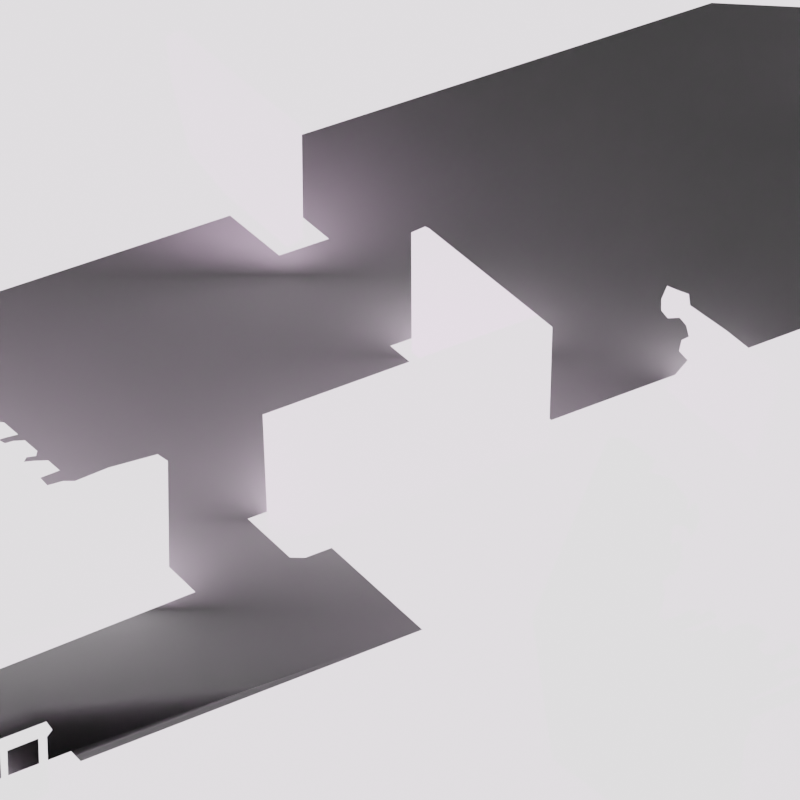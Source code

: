 # Source: scene.blend  (saved by Blender 3.6.13; exported with 4.5.12 LTS)
import bpy
from mathutils import Matrix  # noqa: F401  (used for matrix-valued properties, if any)

bpy.ops.wm.read_factory_settings(use_empty=True)
scene = bpy.context.scene
scene.name = 'Scene'

# ---- collections
col_collection = bpy.data.collections.new('Collection'); scene.collection.children.link(col_collection)

# ---- images (referenced by path relative to the original .blend; pixels are not part of the script)
import os
ASSET_DIR = os.environ.get("B2B_ASSET_DIR", "")  # directory of the original .blend (textures are referenced by path, not embedded)
HERE = os.path.dirname(os.path.abspath(__file__))  # packed textures are extracted next to this script under _unpacked/

def load_image(name, relpath, width, height, colorspace="sRGB"):
    """Load a texture the original file referenced (path relative to the .blend, or extracted next to this script)."""
    p = next((c for c in (os.path.join(HERE, relpath), os.path.join(ASSET_DIR, relpath)) if relpath and os.path.exists(c)), "")
    if p:
        img = bpy.data.images.load(p, check_existing=True)
        img.name = name
    else:  # same state as the original file: an image datablock whose file is absent (Cycles renders it pink)
        img = bpy.data.images.new(name, width, height)
        img.source = "FILE"
        img.filepath = "//" + (relpath or name)
    img.colorspace_settings.name = colorspace
    return img
img_background_jpg = load_image('Background.jpg', 'background.jpg', 1024, 1024, 'sRGB')
img_background_jpg_001 = load_image('Background.jpg.001', 'aliyah/samples/prerendered/assets/rooms/sample00/source/Background.jpg', 1024, 1024, 'Non-Color')

# ---- materials (node trees are filled in below, after node groups)
mat_material_001 = bpy.data.materials.new('Material.001')
mat_material_001.surface_render_method = 'BLENDED'
mat_material_001.blend_method = 'BLEND'
mat_material_001.use_transparent_shadow = False
mat_material_001.roughness = 0.69
mat_material_001.specular_intensity = 0.0

# ---- material node trees
mat_material_001.use_nodes = True; mat_material_001.node_tree.nodes.clear()
_N = mat_material_001.node_tree.nodes; _L = mat_material_001.node_tree.links
n0 = _N.new('ShaderNodeBsdfPrincipled'); n0.name = 'Principled BSDF'; n0.location = (10, 300)
n0.distribution = 'GGX'
n0.subsurface_method = 'RANDOM_WALK_SKIN'
n0.inputs[2].default_value = 0.69
n0.inputs[3].default_value = 1.45
n0.inputs[13].default_value = 0.0
n0.inputs[27].default_value = (0.8, 0.8, 0.8, 1.0)
n0.inputs[28].default_value = 2.0
n1 = _N.new('ShaderNodeOutputMaterial'); n1.name = 'Material Output'; n1.location = (300, 300)
n2 = _N.new('ShaderNodeNormalMap'); n2.name = 'Carte de normale'; n2.location = (-300, -300)
n2.label = 'Normal/Map'
n3 = _N.new('ShaderNodeTexImage'); n3.name = 'Texture image'; n3.location = (-300, 600)
n3.image = img_background_jpg
n4 = _N.new('ShaderNodeTexImage'); n4.name = 'Texture image.001'; n4.location = (-300, 0)
n4.image = img_background_jpg_001
_L.new(n0.outputs[0], n1.inputs[0])
_L.new(n2.outputs[0], n0.inputs[5])
_L.new(n3.outputs[0], n0.inputs[0])
_L.new(n4.outputs[1], n0.inputs[4])
n1.is_active_output = True

# ---- world
world_world = bpy.data.worlds.new('World'); scene.world = world_world
world_world.use_nodes = True; world_world.node_tree.nodes.clear()
_N = world_world.node_tree.nodes; _L = world_world.node_tree.links
n0 = _N.new('ShaderNodeOutputWorld'); n0.name = 'World Output'; n0.location = (300, 300)
n1 = _N.new('ShaderNodeBackground'); n1.name = 'Background'; n1.location = (10, 300)
n1.inputs[0].default_value = (0.05088, 0.05088, 0.05088, 1.0)
_L.new(n1.outputs[0], n0.inputs[0])
n0.is_active_output = True
world_world.color = (0.05088, 0.05088, 0.05088)
world_world.use_sun_shadow = False
world_world.sun_shadow_jitter_overblur = 0.0

# ---- cameras
cam_camera = bpy.data.cameras.new('Camera')
cam_camera.clip_end = 100.0
cam_camera.lens = 205.7
cam_camera.ortho_scale = 7.314
cam_camera.lens_unit = 'FOV'

# ---- meshes
me_plane_012 = bpy.data.meshes.new('Plane.012')
me_plane_012.from_pydata([(0.8643, -0.2367, -2.154e-07), (0.8135, -0.1976, -2.936e-08), (0.8135, -0.1897, -3.971e-07), (0.7646, -0.1519, -2.47e-07), (0.7516, -0.1532, -2.996e-07), (0.717, -0.1246, -5.411e-08), (0.6773, -0.1278, -1.066e-07), (0.8656, -0.2431, 4.213e-07), (0.8565, -0.2486, 2.084e-07), (0.857, -0.2731, -3.392e-08), (0.8502, -0.2791, -3.748e-07), (0.8515, -0.2923, -6.553e-07), (0.8611, -0.2977, 2.075e-07), (0.8625, -0.3091, 4.813e-08), (0.8552, -0.315, 3.39e-08), (0.8411, -0.3173, 2.031e-07), (0.8288, -0.3091, 1.01e-07), (0.8224, -0.2923, -2.487e-07), (0.8042, -0.2968, -5.708e-07), (0.7965, -0.2986, 3.916e-07), (0.6394, -0.09879, -4.554e-07), (0.6383, -0.1594, -2.272e-07), (0.628, -0.1636, -8.192e-08), (0.6188, -0.1587, -2.163e-07), (0.6293, -0.1504, -5.422e-08), (0.6393, -0.1478, -6.79e-08), (0.6306, -0.1421, -2.877e-07), (0.6319, -0.1308, -2.187e-07), (0.6242, -0.1356, -3.024e-07), (0.6171, -0.1449, -4.712e-07), (0.6114, -0.1531, 3.501e-08), (0.6045, -0.1449, 1.441e-07), (0.6094, -0.1356, -1.036e-07), (0.6155, -0.126, 2.194e-09), (0.6251, -0.1221, -1.726e-07), (0.6354, -0.1182, 1.586e-07), (0.6441, -0.1163, 7.832e-08), (0.6428, -0.1128, -8.986e-07), (0.6341, -0.1057, -4.759e-07), (0.6351, -0.1002, -1.209e-06), (0.757, -0.2668, 2.995e-07), (0.6566, -0.1504, -3.44e-07), (0.6817, -0.1584, -3.071e-07), (0.7161, -0.1881, -3.836e-07), (0.7563, -0.2224, 2.013e-07), (0.6869, -0.3313, 0.1162), (0.6913, -0.2572, 0.1162), (0.6133, -0.1593, 0.1162), (0.5401, -0.1011, 0.1162), (0.527, -0.1273, 0.1162), (0.5188, -0.1297, 0.1162), (0.5183, -0.135, 0.1162), (0.529, -0.1443, 0.1162), (0.5227, -0.1476, 0.1162), (0.5101, -0.1525, 0.1162), (0.4999, -0.1612, 0.1162), (0.4926, -0.1738, 0.1162), (0.4926, -0.1811, 0.1162), (0.4994, -0.1859, 0.1162), (0.5062, -0.185, 0.1162), (0.5086, -0.1806, 0.1162), (0.5072, -0.1724, 0.1162), (0.5111, -0.1651, 0.1162), (0.5174, -0.1627, 0.1162), (0.5183, -0.1728, 0.1162), (0.5188, -0.1806, 0.1162), (0.5062, -0.1888, 0.1162), (0.5018, -0.1971, 0.1162), (0.4994, -0.2077, 0.1162), (0.5033, -0.215, 0.1162), (0.5106, -0.216, 0.1162), (0.5169, -0.2092, 0.1162), (0.5144, -0.2, 0.1162), (0.5193, -0.1937, 0.1162), (0.5232, -0.1995, 0.1162), (0.5241, -0.215, 0.1162), (0.6826, -0.2107, 0.1162), (0.6946, -0.252, 0.1162), (0.6951, -0.2307, 0.1162), (0.6767, -0.3363, 0.1162), (0.2572, -0.05939, 0.2979), (0.3402, -0.4525, 0.2979), (0.3418, -0.3773, 0.2979), (0.2099, -0.03824, 0.2979), (0.2267, -0.0374, 0.2979), (0.1339, -0.2178, 0.2979), (0.154, -0.3582, 0.2979), (0.3018, -0.4685, 0.2979), (0.3474, -0.337, 0.2979), (0.3526, -0.3327, 0.2979), (0.3525, -0.318, 0.2979), (0.4219, -0.2909, 0.2979), (0.4187, -0.2848, 0.2979), (0.4244, -0.2801, 0.2979), (0.4259, -0.2759, 0.2979), (0.4219, -0.2731, 0.2979), (0.4138, -0.2767, 0.2979), (0.3545, -0.3013, 0.2979), (0.351, -0.2984, 0.2979), (0.383, -0.2847, 0.2979), (0.3825, -0.282, 0.2979), (0.4068, -0.2748, 0.2979), (0.401, -0.2677, 0.2979), (0.3918, -0.2685, 0.2979), (0.3823, -0.2723, 0.2979), (0.3752, -0.2644, 0.2979), (0.3926, -0.2572, 0.2979), (0.3996, -0.2516, 0.2979), (0.3982, -0.2445, 0.2979), (0.3892, -0.2426, 0.2979), (0.3864, -0.249, 0.2979), (0.3746, -0.2549, 0.2979), (0.3674, -0.2546, 0.2979), (0.3582, -0.2469, 0.2979), (0.3613, -0.2429, 0.2979), (0.3671, -0.2401, 0.2979), (0.3684, -0.233, 0.2979), (0.3585, -0.2253, 0.2979), (0.3489, -0.2228, 0.2979), (0.3385, -0.2253, 0.2979), (0.3314, -0.2299, 0.2979), (0.3249, -0.2336, 0.2979), (0.3227, -0.2287, 0.2979), (0.3156, -0.2241, 0.2979), (0.2959, -0.2315, 0.2979), (0.2845, -0.2302, 0.2979), (0.319, -0.2173, 0.2979), (0.3129, -0.2093, 0.2979), (0.3011, -0.2157, 0.2979), (0.2968, -0.2083, 0.2979), (0.2663, -0.2207, 0.2979), (0.2604, -0.2163, 0.2979), (0.2654, -0.2012, 0.2979), (0.2669, -0.1936, 0.2979), (0.2638, -0.1821, 0.2979), (0.2715, -0.1742, 0.2979), (0.276, -0.1753, 0.2979), (0.2817, -0.1654, 0.2979), (0.282, -0.16, 0.2979), (0.2851, -0.158, 0.2979), (0.2818, -0.1548, 0.2979), (0.2847, -0.149, 0.2979), (0.2828, -0.142, 0.2979), (0.2788, -0.141, 0.2979), (0.2725, -0.1445, 0.2979), (0.2738, -0.1284, 0.2979), (0.2772, -0.1243, 0.2979), (0.2835, -0.1262, 0.2979), (0.2879, -0.1262, 0.2979), (0.2923, -0.1369, 0.2979), (0.2977, -0.1303, 0.2979), (0.3015, -0.1202, 0.2979), (0.3002, -0.1058, 0.2979), (0.2971, -0.1014, 0.2979), (0.293, -0.1051, 0.2979), (0.2898, -0.1108, 0.2979), (0.2879, -0.1073, 0.2979), (0.2905, -0.1004, 0.2979), (0.2744, -0.07902, 0.2979), (0.2518, -0.07273, 0.2979), (0.7803, 0.528, -0.9116), (0.806, 0.529, -0.9116), (0.9189, 0.4509, -0.9116), (0.874, 0.1838, -0.9116), (0.84, 0.1857, -0.9116), (0.8529, 0.3142, -0.9116), (0.7712, 0.3711, -0.9116), (0.7803, 0.5078, -0.9116), (-0.2512, 0.2973, -0.6399), (-0.2746, 0.3892, -0.6399), (-0.2618, 0.446, -0.6399), (-0.2804, 0.4385, -0.6399), (-0.1165, 0.3282, -0.6399), (-0.1147, 0.1946, -0.6399), (-0.1338, 0.1836, -0.6399), (-0.2068, 0.2465, -0.6399), (-0.3823, -0.3701, 0.3854), (-0.3519, -0.3587, 0.3854), (-0.4823, -0.4744, 0.3854), (-0.3528, -0.3321, 0.3854), (-0.426, -0.4023, 0.3854), (-0.4203, -0.3847, 0.3854), (-0.4282, -0.3677, 0.3854), (-0.5914, -0.5533, 0.3854), (-0.4466, -0.4997, 0.3854), (-0.4011, -0.4219, 0.3854), (-0.4761, -0.4673, 0.3854), (-0.3832, -0.3441, 0.3854), (-0.5082, -0.453, 0.3854), (-0.3443, -0.3303, 0.3854), (-0.339, -0.3234, 0.3854), (-0.345, -0.3153, 0.3854), (-0.3421, -0.3846, 0.3854), (-0.4322, -0.3485, 0.3854), (-0.389, -0.3726, 0.3854), (-0.3905, -0.346, 0.3854), (-0.4203, -0.3578, 0.3854), (-0.451, -0.3973, 0.3854), (-0.4487, -0.4318, 0.3854), (-0.4556, -0.4365, 0.3854), (-0.4573, -0.4087, 0.3854), (-0.4764, -0.4339, 0.3854), (-0.4851, -0.4455, 0.3854), (-0.4993, -0.464, 0.3854), (-0.4996, -0.4942, 0.3854), (-0.508, -0.4961, 0.3854), (-0.5089, -0.4712, 0.3854), (-0.5414, -0.4821, 0.3854), (-0.5401, -0.5092, 0.3854), (-0.5486, -0.5105, 0.3854), (-0.5514, -0.4862, 0.3854), (-0.5816, -0.4961, 0.3854), (-0.5803, -0.5241, 0.3854), (-0.5962, -0.4879, 0.3854), (-0.5915, -0.553, 0.3854), (-0.4986, -0.4403, 0.3854), (-0.5262, -0.4609, 0.3854), (-0.5076, -0.4537, 0.3854), (-0.5915, -0.4957, 0.3854), (-0.5891, -0.5289, 0.3854), (-0.3654, -0.07601, -0.06691), (-0.3129, -0.07298, -0.06691), (-0.5863, 0.2041, -0.06691), (-0.5524, 0.08523, -0.06691), (-0.378, -0.06514, -0.06691), (-0.3491, -0.08744, -0.06691), (-1.013, -0.1186, -0.06691), (-0.2598, -0.05851, -0.06691), (-1.013, 0.05635, -0.06691), (-0.2488, -0.0657, -0.06691), (-0.2471, -0.2027, -0.06691), (-0.3617, -0.08744, -0.06691), (-0.3789, -0.09213, -0.06691), (-0.3864, -0.08402, -0.06691), (-0.3897, -0.05502, -0.06691), (-0.4725, -0.2777, -0.06691), (-0.5717, -0.3215, -0.06691), (-0.4104, -0.0372, -0.06691), (-0.403, -0.04354, -0.06691), (-0.391, -0.06043, -0.06691), (-0.4013, -0.06191, -0.06691), (-0.4043, -0.06672, -0.06691), (-0.3928, -0.06561, -0.06691), (-0.4347, -0.01626, -0.06691), (-0.4255, -0.0242, -0.06691), (-0.4246, -0.04081, -0.06691), (-0.4317, -0.04303, -0.06691), (-0.4246, -0.04673, -0.06691), (-0.4157, -0.04414, -0.06691), (-0.4791, 0.02202, -0.06691), (-0.4725, 0.01639, -0.06691), (-0.4365, -0.02342, -0.06691), (-0.4435, -0.02527, -0.06691), (-0.4483, -0.02712, -0.06691), (-0.4491, -0.02231, -0.06691), (-0.4405, -0.01824, -0.06691), (-0.4565, 0.002583, -0.06691), (-0.4496, -0.00337, -0.06691), (-0.4913, 0.01727, -0.06691), (-0.4856, 0.01463, -0.06691), (-0.5018, 0.04163, -0.06691), (-0.4955, 0.0362, -0.06691), (-0.4644, 0.0009921, -0.06691), (-0.469, -0.00317, -0.06691), (-0.4633, -0.003928, -0.06691), (-0.4561, -0.003552, -0.06691), (-0.507, 0.03639, -0.06691), (0.0232, 0.04643, -0.2101), (0.167, -0.05291, -0.2101), (0.1712, 0.08108, -0.2101), (0.1551, 0.09392, -0.2101), (-0.144, -0.1663, -0.2101), (-0.1389, -0.1641, -0.2101), (-0.1508, -0.01621, -0.2101), (0.02448, 0.04899, -0.4888), (0.03117, 0.2033, -0.4888), (0.03561, 0.2014, -0.4888), (0.1637, 0.0991, -0.4888), (0.01504, 0.1963, -0.4888), (0.01551, 0.05647, -0.4888), (0.4248, 0.04611, -0.4403), (0.3814, 0.08035, -0.4403), (0.3388, 0.11, -0.4403), (0.3373, 0.123, -0.4403), (0.3266, 0.1268, -0.4403), (0.3121, 0.1326, -0.4403), (0.3099, 0.1275, -0.4403), (0.3053, 0.1169, -0.4403), (0.3053, 0.1039, -0.4403), (0.3129, 0.09481, -0.4403), (0.3266, 0.09557, -0.4403), (0.3342, 0.08644, -0.4403), (0.3373, 0.0735, -0.4403), (0.3289, 0.06969, -0.4403), (0.3259, 0.05676, -0.4403), (0.3358, 0.0461, -0.4403), (0.3091, 0.0149, -0.4403), (0.335, -0.008682, -0.4403), (0.4472, 0.02862, -0.4403), (0.4134, -0.06993, -0.4403), (-1.402, -0.9089, -1.95), (1.402, -0.9089, -1.95), (-1.402, 0.9001, -1.95), (1.402, 0.9001, -1.95)], [], [(28, 27, 34), (64, 52, 63), (125, 130, 86), (165, 163, 162), (170, 171, 169), (195, 187, 191), (215, 200, 197), (177, 176, 192), (181, 180, 185), (186, 201, 202), (206, 205, 204), (210, 208, 207), (209, 212, 183), (264, 263, 254), (267, 273, 272), (276, 279, 277), (290, 291, 282), (300, 303, 302), (300, 301, 303), (228, 226, 223), (226, 236, 223), (223, 236, 266), (235, 230, 232), (230, 229, 221), (225, 230, 221), (236, 235, 253), (266, 236, 258), (223, 222, 228), (266, 260, 223), (249, 261, 258), (261, 266, 258), (230, 225, 232), (229, 227, 221), (225, 231, 232), (233, 220, 224), (233, 224, 242), (233, 242, 241), (232, 233, 235), (233, 241, 235), (240, 239, 234), (240, 234, 238), (238, 248, 240), (248, 247, 241), (240, 248, 241), (241, 247, 246), (241, 246, 235), (245, 237, 244), (246, 245, 244), (244, 251, 246), (251, 252, 246), (252, 253, 246), (258, 236, 263), (263, 236, 253), (259, 258, 263), (256, 250, 262), (250, 259, 263), (262, 250, 263), (235, 246, 253), (253, 254, 263), (257, 265, 254), (265, 264, 254), (243, 257, 255), (255, 257, 254), (169, 168, 172), (168, 175, 172), (175, 174, 173), (173, 172, 175), (172, 170, 169), (273, 271, 272), (272, 268, 267), (268, 269, 267), (269, 270, 267), (276, 275, 278), (278, 279, 276), (279, 274, 277), (161, 160, 167), (167, 166, 162), (166, 165, 162), (165, 164, 163), (162, 161, 167), (295, 296, 297), (297, 299, 280), (299, 298, 280), (280, 281, 295), (281, 282, 291), (292, 281, 291), (293, 294, 292), (294, 295, 292), (295, 297, 280), (282, 283, 284), (292, 295, 281), (282, 284, 290), (284, 285, 286), (284, 286, 287), (290, 287, 288), (284, 287, 290), (288, 289, 290), (86, 87, 82), (87, 81, 82), (83, 85, 159), (85, 86, 131), (159, 85, 144), (80, 84, 159), (84, 83, 159), (157, 158, 156), (158, 159, 146), (156, 158, 146), (86, 82, 88), (88, 89, 90), (90, 91, 97), (91, 92, 97), (92, 93, 96), (93, 94, 95), (96, 93, 95), (96, 97, 92), (86, 88, 125), (88, 90, 98), (125, 88, 98), (159, 144, 145), (153, 154, 152), (154, 155, 152), (155, 156, 146), (98, 99, 100), (90, 97, 98), (150, 151, 148), (151, 152, 155), (148, 151, 155), (148, 149, 150), (146, 147, 155), (147, 148, 155), (100, 101, 103), (101, 102, 103), (98, 100, 105), (105, 100, 104), (145, 146, 159), (104, 100, 103), (105, 106, 111), (106, 107, 110), (106, 110, 111), (107, 108, 110), (98, 105, 112), (144, 85, 134), (142, 143, 141), (143, 144, 141), (134, 85, 131), (98, 112, 113), (108, 109, 110), (140, 141, 144), (138, 139, 140), (136, 137, 135), (137, 138, 135), (135, 138, 144), (138, 140, 144), (132, 133, 134), (134, 135, 144), (105, 111, 112), (131, 132, 134), (128, 129, 125), (129, 130, 125), (126, 127, 128), (125, 126, 128), (122, 123, 121), (123, 124, 121), (118, 119, 113), (119, 120, 113), (120, 121, 113), (116, 117, 114), (117, 118, 114), (114, 118, 113), (114, 115, 116), (98, 113, 121), (98, 121, 124), (98, 124, 125), (130, 131, 86), (74, 75, 47), (75, 79, 46), (79, 45, 46), (46, 77, 78), (78, 76, 46), (76, 47, 75), (46, 76, 75), (47, 48, 52), (48, 49, 52), (49, 50, 51), (49, 51, 52), (74, 47, 65), (73, 74, 65), (70, 71, 68), (71, 72, 68), (69, 70, 68), (66, 67, 72), (67, 68, 72), (65, 66, 73), (73, 66, 72), (47, 52, 65), (53, 54, 63), (54, 55, 62), (52, 53, 63), (65, 52, 64), (54, 62, 63), (55, 56, 61), (62, 55, 61), (56, 57, 61), (57, 58, 61), (58, 59, 60), (58, 60, 61), (40, 19, 18), (17, 16, 11), (16, 15, 11), (40, 18, 17), (42, 43, 5), (43, 44, 4), (4, 44, 3), (44, 40, 1), (40, 17, 1), (15, 14, 11), (14, 13, 12), (14, 12, 11), (17, 11, 10), (10, 9, 8), (17, 10, 8), (17, 8, 1), (8, 7, 0), (22, 21, 24), (21, 41, 25), (24, 21, 25), (44, 1, 2), (8, 0, 1), (23, 22, 24), (41, 42, 6), (43, 4, 5), (2, 3, 44), (5, 6, 42), (6, 20, 37), (20, 39, 38), (37, 20, 38), (26, 25, 27), (25, 41, 36), (27, 25, 36), (41, 6, 36), (6, 37, 36), (36, 35, 27), (35, 34, 27), (34, 33, 28), (33, 32, 28), (32, 31, 29), (31, 30, 29), (32, 29, 28), (191, 193, 195), (193, 196, 195), (195, 194, 176), (189, 190, 191), (179, 189, 191), (195, 176, 187), (187, 179, 191), (196, 193, 182), (193, 215, 197), (182, 193, 197), (215, 201, 200), (200, 199, 198), (200, 198, 197), (192, 189, 177), (189, 179, 177), (181, 196, 182), (180, 198, 185), (181, 182, 180), (176, 194, 185), (194, 181, 185), (185, 192, 176), (201, 215, 202), (215, 188, 217), (217, 203, 202), (215, 217, 202), (178, 186, 202), (204, 203, 206), (203, 217, 206), (217, 216, 206), (216, 207, 206), (207, 216, 210), (216, 213, 210), (213, 211, 210), (210, 209, 208), (219, 214, 212), (214, 183, 212), (184, 185, 198), (198, 199, 184), (199, 186, 184), (183, 184, 208), (208, 184, 205), (211, 213, 218), (184, 186, 178), (204, 205, 184), (184, 178, 204), (211, 218, 212), (218, 219, 212), (208, 209, 183)])
me_plane_012.polygons.foreach_set('use_smooth', [True] * 296)
_uv = me_plane_012.uv_layers.new(name='UVMap')
_uv.uv.foreach_set('vector', [0.812, 0.3974, 0.8159, 0.4011, 0.8125, 0.4078, 0.7654, 0.3653, 0.7708, 0.388, 0.7649, 0.3734, 0.6508, 0.3133, 0.6411, 0.3212, 0.5816, 0.2082, 0.8603, 0.7081, 0.8692, 0.6228, 0.8882, 0.7976, 0.3843, 0.8079, 0.376, 0.8028, 0.3786, 0.769, 0.2873, 0.2104, 0.2913, 0.212, 0.3121, 0.2364, 0.2285, 0.1309, 0.2509, 0.1576, 0.2544, 0.1672, 0.3084, 0.1997, 0.2918, 0.1901, 0.3137, 0.1779, 0.2711, 0.1778, 0.268, 0.163, 0.2816, 0.1464, 0.2407, 0.1081, 0.2405, 0.1362, 0.2358, 0.1265, 0.2229, 0.1048, 0.2233, 0.08379, 0.2279, 0.08536, 0.1997, 0.09218, 0.2059, 0.07274, 0.2051, 0.09561, 0.2012, 0.07159, 0.184, 0.06016, 0.1779, 0.03552, 0.2713, 0.4994, 0.2685, 0.5, 0.2784, 0.4854, 0.5111, 0.537, 0.4276, 0.4904, 0.4333, 0.3803, 0.5162, 0.6445, 0.5071, 0.5423, 0.5745, 0.5723, 0.6493, 0.5701, 0.6528, 0.5636, 0.6548, 0.5803, 9.998e-05, 0.0001001, 0.9999, 0.9999, 9.998e-05, 0.9999, 9.998e-05, 0.0001001, 0.9999, 9.998e-05, 0.9999, 0.9999, 9.998e-05, 0.5455, 9.998e-05, 0.4117, 0.2273, 0.5676, 9.998e-05, 0.4117, 0.2178, 0.2566, 0.2273, 0.5676, 0.2273, 0.5676, 0.2178, 0.2566, 0.2497, 0.5303, 0.2668, 0.29, 0.378, 0.3474, 0.313, 0.432, 0.378, 0.3474, 0.3772, 0.4522, 0.3456, 0.4466, 0.3277, 0.4356, 0.378, 0.3474, 0.3456, 0.4466, 0.2178, 0.2566, 0.2668, 0.29, 0.2787, 0.4817, 0.2497, 0.5303, 0.2178, 0.2566, 0.2575, 0.5156, 0.2273, 0.5676, 0.2106, 0.6585, 9.998e-05, 0.5455, 0.2497, 0.5303, 0.2523, 0.5343, 0.2273, 0.5676, 0.2635, 0.5193, 0.2554, 0.5301, 0.2575, 0.5156, 0.2554, 0.5301, 0.2497, 0.5303, 0.2575, 0.5156, 0.378, 0.3474, 0.3277, 0.4356, 0.313, 0.432, 0.3772, 0.4522, 0.3717, 0.4577, 0.3456, 0.4466, 0.3277, 0.4356, 0.3215, 0.4356, 0.313, 0.432, 0.3093, 0.4382, 0.3197, 0.4443, 0.3134, 0.4526, 0.3093, 0.4382, 0.3134, 0.4526, 0.3061, 0.4523, 0.3093, 0.4382, 0.3061, 0.4523, 0.3005, 0.4514, 0.313, 0.432, 0.3093, 0.4382, 0.2668, 0.29, 0.3093, 0.4382, 0.3005, 0.4514, 0.2668, 0.29, 0.3019, 0.4551, 0.307, 0.4562, 0.3076, 0.4603, 0.3019, 0.4551, 0.3076, 0.4603, 0.3011, 0.4691, 0.3011, 0.4691, 0.2948, 0.4687, 0.3019, 0.4551, 0.2948, 0.4687, 0.2904, 0.4667, 0.3005, 0.4514, 0.3019, 0.4551, 0.2948, 0.4687, 0.3005, 0.4514, 0.3005, 0.4514, 0.2904, 0.4667, 0.2869, 0.4695, 0.3005, 0.4514, 0.2869, 0.4695, 0.2668, 0.29, 0.2904, 0.4712, 0.2974, 0.474, 0.29, 0.4839, 0.2869, 0.4695, 0.2904, 0.4712, 0.29, 0.4839, 0.29, 0.4839, 0.2846, 0.4845, 0.2869, 0.4695, 0.2846, 0.4845, 0.2811, 0.4831, 0.2869, 0.4695, 0.2811, 0.4831, 0.2787, 0.4817, 0.2869, 0.4695, 0.2575, 0.5156, 0.2178, 0.2566, 0.2685, 0.5, 0.2685, 0.5, 0.2178, 0.2566, 0.2787, 0.4817, 0.2603, 0.5136, 0.2575, 0.5156, 0.2685, 0.5, 0.2747, 0.5044, 0.2668, 0.515, 0.2708, 0.5032, 0.2668, 0.515, 0.2603, 0.5136, 0.2685, 0.5, 0.2708, 0.5032, 0.2668, 0.515, 0.2685, 0.5, 0.2668, 0.29, 0.2869, 0.4695, 0.2787, 0.4817, 0.2787, 0.4817, 0.2784, 0.4854, 0.2685, 0.5, 0.2781, 0.4999, 0.2749, 0.4997, 0.2784, 0.4854, 0.2749, 0.4997, 0.2713, 0.4994, 0.2784, 0.4854, 0.2855, 0.49, 0.2781, 0.4999, 0.2826, 0.4885, 0.2826, 0.4885, 0.2781, 0.4999, 0.2784, 0.4854, 0.3786, 0.769, 0.389, 0.7061, 0.4485, 0.7273, 0.389, 0.7061, 0.4086, 0.6713, 0.4485, 0.7273, 0.4086, 0.6713, 0.4409, 0.6282, 0.4493, 0.6358, 0.4493, 0.6358, 0.4485, 0.7273, 0.4086, 0.6713, 0.4485, 0.7273, 0.3843, 0.8079, 0.3786, 0.769, 0.4276, 0.4904, 0.4308, 0.3787, 0.4333, 0.3803, 0.4333, 0.3803, 0.5802, 0.4631, 0.5111, 0.537, 0.5802, 0.4631, 0.5822, 0.5628, 0.5111, 0.537, 0.5822, 0.5628, 0.5745, 0.5723, 0.5111, 0.537, 0.5162, 0.6445, 0.5142, 0.6458, 0.5068, 0.6408, 0.5068, 0.6408, 0.5071, 0.5423, 0.5162, 0.6445, 0.5071, 0.5423, 0.5111, 0.537, 0.5745, 0.5723, 0.8405, 0.8487, 0.8296, 0.8481, 0.8297, 0.8349, 0.8297, 0.8349, 0.8258, 0.7453, 0.8882, 0.7976, 0.8258, 0.7453, 0.8603, 0.7081, 0.8882, 0.7976, 0.8603, 0.7081, 0.8549, 0.624, 0.8692, 0.6228, 0.8882, 0.7976, 0.8405, 0.8487, 0.8297, 0.8349, 0.6535, 0.5351, 0.6413, 0.513, 0.6531, 0.4963, 0.6531, 0.4963, 0.689, 0.4529, 0.6941, 0.5351, 0.689, 0.4529, 0.7044, 0.5227, 0.6941, 0.5351, 0.6941, 0.5351, 0.6743, 0.5593, 0.6535, 0.5351, 0.6743, 0.5593, 0.6548, 0.5803, 0.6528, 0.5636, 0.6541, 0.5545, 0.6743, 0.5593, 0.6528, 0.5636, 0.6503, 0.5518, 0.6489, 0.5426, 0.6541, 0.5545, 0.6489, 0.5426, 0.6535, 0.5351, 0.6541, 0.5545, 0.6535, 0.5351, 0.6531, 0.4963, 0.6941, 0.5351, 0.6548, 0.5803, 0.6541, 0.5895, 0.6493, 0.5922, 0.6541, 0.5545, 0.6535, 0.5351, 0.6743, 0.5593, 0.6548, 0.5803, 0.6493, 0.5922, 0.6493, 0.5701, 0.6493, 0.5922, 0.6426, 0.5963, 0.6416, 0.5927, 0.6493, 0.5922, 0.6416, 0.5927, 0.6395, 0.5852, 0.6493, 0.5701, 0.6395, 0.5852, 0.6395, 0.576, 0.6493, 0.5922, 0.6395, 0.5852, 0.6493, 0.5701, 0.6395, 0.576, 0.643, 0.5696, 0.6493, 0.5701, 0.5816, 0.2082, 0.66, 0.1177, 0.6812, 0.1925, 0.66, 0.1177, 0.6803, 0.1308, 0.6812, 0.1925, 0.6113, 0.471, 0.571, 0.3235, 0.6334, 0.4427, 0.571, 0.3235, 0.5816, 0.2082, 0.638, 0.3247, 0.6334, 0.4427, 0.571, 0.3235, 0.6445, 0.3838, 0.6363, 0.4537, 0.6201, 0.4717, 0.6334, 0.4427, 0.6201, 0.4717, 0.6113, 0.471, 0.6334, 0.4427, 0.654, 0.42, 0.6455, 0.4375, 0.6526, 0.4143, 0.6455, 0.4375, 0.6334, 0.4427, 0.647, 0.4003, 0.6526, 0.4143, 0.6455, 0.4375, 0.647, 0.4003, 0.5816, 0.2082, 0.6812, 0.1925, 0.6842, 0.2257, 0.6842, 0.2257, 0.6869, 0.2292, 0.6869, 0.2413, 0.6869, 0.2413, 0.7236, 0.2635, 0.6879, 0.2549, 0.7236, 0.2635, 0.7219, 0.2686, 0.6879, 0.2549, 0.7219, 0.2686, 0.725, 0.2724, 0.7193, 0.2752, 0.725, 0.2724, 0.7258, 0.2759, 0.7236, 0.2781, 0.7193, 0.2752, 0.725, 0.2724, 0.7236, 0.2781, 0.7193, 0.2752, 0.6879, 0.2549, 0.7219, 0.2686, 0.5816, 0.2082, 0.6842, 0.2257, 0.6508, 0.3133, 0.6842, 0.2257, 0.6869, 0.2413, 0.6861, 0.2574, 0.6508, 0.3133, 0.6842, 0.2257, 0.6861, 0.2574, 0.6334, 0.4427, 0.6445, 0.3838, 0.6451, 0.397, 0.6575, 0.4192, 0.6553, 0.4161, 0.6591, 0.4156, 0.6553, 0.4161, 0.6536, 0.4114, 0.6591, 0.4156, 0.6536, 0.4114, 0.6526, 0.4143, 0.647, 0.4003, 0.6861, 0.2574, 0.703, 0.2686, 0.7028, 0.2708, 0.6869, 0.2413, 0.6879, 0.2549, 0.6861, 0.2574, 0.6578, 0.3954, 0.6598, 0.4037, 0.6526, 0.3988, 0.6598, 0.4037, 0.6591, 0.4156, 0.6536, 0.4114, 0.6526, 0.3988, 0.6598, 0.4037, 0.6536, 0.4114, 0.6526, 0.3988, 0.655, 0.39, 0.6578, 0.3954, 0.647, 0.4003, 0.6503, 0.3988, 0.6536, 0.4114, 0.6503, 0.3988, 0.6526, 0.3988, 0.6536, 0.4114, 0.7028, 0.2708, 0.7156, 0.2768, 0.7077, 0.2819, 0.7156, 0.2768, 0.7125, 0.2826, 0.7077, 0.2819, 0.6861, 0.2574, 0.7028, 0.2708, 0.6989, 0.2853, 0.6989, 0.2853, 0.7028, 0.2708, 0.7026, 0.2788, 0.6451, 0.397, 0.647, 0.4003, 0.6334, 0.4427, 0.7026, 0.2788, 0.7028, 0.2708, 0.7077, 0.2819, 0.6989, 0.2853, 0.7081, 0.2912, 0.6986, 0.293, 0.7081, 0.2912, 0.7118, 0.2958, 0.7048, 0.2979, 0.7081, 0.2912, 0.7048, 0.2979, 0.6986, 0.293, 0.7118, 0.2958, 0.7111, 0.3016, 0.7048, 0.2979, 0.6861, 0.2574, 0.6989, 0.2853, 0.6948, 0.2933, 0.6445, 0.3838, 0.571, 0.3235, 0.6399, 0.3528, 0.6499, 0.3858, 0.6478, 0.3866, 0.6509, 0.38, 0.6478, 0.3866, 0.6445, 0.3838, 0.6509, 0.38, 0.6399, 0.3528, 0.571, 0.3235, 0.638, 0.3247, 0.6861, 0.2574, 0.6948, 0.2933, 0.6899, 0.2997, 0.7111, 0.3016, 0.7063, 0.3032, 0.7048, 0.2979, 0.6494, 0.3753, 0.6509, 0.38, 0.6445, 0.3838, 0.6495, 0.371, 0.6511, 0.3727, 0.6494, 0.3753, 0.6463, 0.3585, 0.6493, 0.3666, 0.6439, 0.3594, 0.6493, 0.3666, 0.6495, 0.371, 0.6439, 0.3594, 0.6439, 0.3594, 0.6495, 0.371, 0.6445, 0.3838, 0.6495, 0.371, 0.6494, 0.3753, 0.6445, 0.3838, 0.6407, 0.3372, 0.6415, 0.3435, 0.6399, 0.3528, 0.6399, 0.3528, 0.6439, 0.3594, 0.6445, 0.3838, 0.6989, 0.2853, 0.6986, 0.293, 0.6948, 0.2933, 0.638, 0.3247, 0.6407, 0.3372, 0.6399, 0.3528, 0.6596, 0.3252, 0.6573, 0.3313, 0.6508, 0.3133, 0.6573, 0.3313, 0.6411, 0.3212, 0.6508, 0.3133, 0.6691, 0.324, 0.6658, 0.3306, 0.6596, 0.3252, 0.6508, 0.3133, 0.6691, 0.324, 0.6596, 0.3252, 0.6711, 0.3146, 0.6673, 0.3184, 0.6722, 0.3106, 0.6673, 0.3184, 0.6568, 0.3123, 0.6722, 0.3106, 0.685, 0.3194, 0.6794, 0.3174, 0.6899, 0.2997, 0.6794, 0.3174, 0.6756, 0.3136, 0.6899, 0.2997, 0.6756, 0.3136, 0.6722, 0.3106, 0.6899, 0.2997, 0.6953, 0.3111, 0.69, 0.3174, 0.6915, 0.3029, 0.69, 0.3174, 0.685, 0.3194, 0.6915, 0.3029, 0.6915, 0.3029, 0.685, 0.3194, 0.6899, 0.2997, 0.6915, 0.3029, 0.6946, 0.3052, 0.6953, 0.3111, 0.6861, 0.2574, 0.6899, 0.2997, 0.6722, 0.3106, 0.6861, 0.2574, 0.6722, 0.3106, 0.6568, 0.3123, 0.6861, 0.2574, 0.6568, 0.3123, 0.6508, 0.3133, 0.6411, 0.3212, 0.638, 0.3247, 0.5816, 0.2082, 0.7679, 0.3442, 0.7684, 0.3319, 0.814, 0.3761, 0.7684, 0.3319, 0.8465, 0.2356, 0.854, 0.2984, 0.8465, 0.2356, 0.8517, 0.2396, 0.854, 0.2984, 0.854, 0.2984, 0.8556, 0.3025, 0.8559, 0.3194, 0.8559, 0.3194, 0.8495, 0.3353, 0.854, 0.2984, 0.8495, 0.3353, 0.814, 0.3761, 0.7684, 0.3319, 0.854, 0.2984, 0.8495, 0.3353, 0.7684, 0.3319, 0.814, 0.3761, 0.7765, 0.4222, 0.7708, 0.388, 0.7765, 0.4222, 0.7698, 0.4014, 0.7708, 0.388, 0.7698, 0.4014, 0.7656, 0.3995, 0.7654, 0.3953, 0.7698, 0.4014, 0.7654, 0.3953, 0.7708, 0.388, 0.7679, 0.3442, 0.814, 0.3761, 0.7656, 0.3592, 0.7659, 0.3488, 0.7679, 0.3442, 0.7656, 0.3592, 0.7614, 0.3311, 0.7646, 0.3365, 0.7557, 0.3376, 0.7646, 0.3365, 0.7634, 0.3438, 0.7557, 0.3376, 0.7577, 0.3319, 0.7614, 0.3311, 0.7557, 0.3376, 0.7592, 0.3526, 0.7569, 0.3461, 0.7634, 0.3438, 0.7569, 0.3461, 0.7557, 0.3376, 0.7634, 0.3438, 0.7656, 0.3592, 0.7592, 0.3526, 0.7659, 0.3488, 0.7659, 0.3488, 0.7592, 0.3526, 0.7634, 0.3438, 0.814, 0.3761, 0.7708, 0.388, 0.7656, 0.3592, 0.7676, 0.3853, 0.7612, 0.3815, 0.7649, 0.3734, 0.7612, 0.3815, 0.756, 0.3745, 0.7617, 0.3715, 0.7708, 0.388, 0.7676, 0.3853, 0.7649, 0.3734, 0.7656, 0.3592, 0.7708, 0.388, 0.7654, 0.3653, 0.7612, 0.3815, 0.7617, 0.3715, 0.7649, 0.3734, 0.756, 0.3745, 0.7522, 0.3645, 0.7597, 0.3657, 0.7617, 0.3715, 0.756, 0.3745, 0.7597, 0.3657, 0.7522, 0.3645, 0.7522, 0.3588, 0.7597, 0.3657, 0.7522, 0.3588, 0.7557, 0.3549, 0.7597, 0.3657, 0.7557, 0.3549, 0.7592, 0.3557, 0.7604, 0.3592, 0.7557, 0.3549, 0.7604, 0.3592, 0.7597, 0.3657, 0.8784, 0.2957, 0.8982, 0.2711, 0.902, 0.2725, 0.9111, 0.276, 0.9143, 0.263, 0.9257, 0.276, 0.9143, 0.263, 0.9204, 0.2566, 0.9257, 0.276, 0.8784, 0.2957, 0.902, 0.2725, 0.9111, 0.276, 0.8408, 0.3798, 0.858, 0.3568, 0.8584, 0.4059, 0.858, 0.3568, 0.8781, 0.3302, 0.8757, 0.3837, 0.8757, 0.3837, 0.8781, 0.3302, 0.8822, 0.3847, 0.8781, 0.3302, 0.8784, 0.2957, 0.9067, 0.3494, 0.8784, 0.2957, 0.9111, 0.276, 0.9067, 0.3494, 0.9204, 0.2566, 0.9275, 0.2584, 0.9257, 0.276, 0.9275, 0.2584, 0.9311, 0.263, 0.9305, 0.2718, 0.9275, 0.2584, 0.9305, 0.2718, 0.9257, 0.276, 0.9111, 0.276, 0.9257, 0.276, 0.925, 0.2863, 0.925, 0.2863, 0.9284, 0.2909, 0.9282, 0.3099, 0.9111, 0.276, 0.925, 0.2863, 0.9282, 0.3099, 0.9111, 0.276, 0.9282, 0.3099, 0.9067, 0.3494, 0.9282, 0.3099, 0.9327, 0.3141, 0.9321, 0.3191, 0.8139, 0.3757, 0.8191, 0.3789, 0.8146, 0.3859, 0.8191, 0.3789, 0.8283, 0.3859, 0.8196, 0.3879, 0.8146, 0.3859, 0.8191, 0.3789, 0.8196, 0.3879, 0.8781, 0.3302, 0.9067, 0.3494, 0.9067, 0.3555, 0.9282, 0.3099, 0.9321, 0.3191, 0.9067, 0.3494, 0.8106, 0.3809, 0.8139, 0.3757, 0.8146, 0.3859, 0.8283, 0.3859, 0.8408, 0.3798, 0.8386, 0.4034, 0.858, 0.3568, 0.8757, 0.3837, 0.8584, 0.4059, 0.9067, 0.3555, 0.8822, 0.3847, 0.8781, 0.3302, 0.8584, 0.4059, 0.8386, 0.4034, 0.8408, 0.3798, 0.8386, 0.4034, 0.8196, 0.4259, 0.8213, 0.4151, 0.8196, 0.4259, 0.8175, 0.4248, 0.817, 0.4206, 0.8213, 0.4151, 0.8196, 0.4259, 0.817, 0.4206, 0.8152, 0.3924, 0.8196, 0.3879, 0.8159, 0.4011, 0.8196, 0.3879, 0.8283, 0.3859, 0.822, 0.4123, 0.8159, 0.4011, 0.8196, 0.3879, 0.822, 0.4123, 0.8283, 0.3859, 0.8386, 0.4034, 0.822, 0.4123, 0.8386, 0.4034, 0.8213, 0.4151, 0.822, 0.4123, 0.822, 0.4123, 0.8176, 0.4108, 0.8159, 0.4011, 0.8176, 0.4108, 0.8125, 0.4078, 0.8159, 0.4011, 0.8125, 0.4078, 0.8077, 0.4049, 0.812, 0.3974, 0.8077, 0.4049, 0.8046, 0.3974, 0.812, 0.3974, 0.8046, 0.3974, 0.8022, 0.3902, 0.8085, 0.3902, 0.8022, 0.3902, 0.8069, 0.3867, 0.8085, 0.3902, 0.8046, 0.3974, 0.8085, 0.3902, 0.812, 0.3974, 0.3121, 0.2364, 0.2646, 0.2083, 0.2873, 0.2104, 0.2646, 0.2083, 0.2711, 0.2005, 0.2873, 0.2104, 0.2873, 0.2104, 0.2882, 0.188, 0.2918, 0.1901, 0.3125, 0.2237, 0.3154, 0.2295, 0.3121, 0.2364, 0.3078, 0.2222, 0.3125, 0.2237, 0.3121, 0.2364, 0.2873, 0.2104, 0.2918, 0.1901, 0.2913, 0.212, 0.2913, 0.212, 0.3078, 0.2222, 0.3121, 0.2364, 0.2711, 0.2005, 0.2646, 0.2083, 0.2668, 0.1921, 0.2646, 0.2083, 0.2285, 0.1309, 0.2544, 0.1672, 0.2668, 0.1921, 0.2646, 0.2083, 0.2544, 0.1672, 0.2285, 0.1309, 0.2405, 0.1362, 0.2509, 0.1576, 0.2509, 0.1576, 0.2518, 0.1341, 0.2556, 0.1381, 0.2509, 0.1576, 0.2556, 0.1381, 0.2544, 0.1672, 0.3137, 0.1779, 0.3125, 0.2237, 0.3084, 0.1997, 0.3125, 0.2237, 0.3078, 0.2222, 0.3084, 0.1997, 0.2711, 0.1778, 0.2711, 0.2005, 0.2668, 0.1921, 0.268, 0.163, 0.2556, 0.1381, 0.2816, 0.1464, 0.2711, 0.1778, 0.2668, 0.1921, 0.268, 0.163, 0.2918, 0.1901, 0.2882, 0.188, 0.2816, 0.1464, 0.2882, 0.188, 0.2711, 0.1778, 0.2816, 0.1464, 0.2816, 0.1464, 0.3137, 0.1779, 0.2918, 0.1901, 0.2405, 0.1362, 0.2285, 0.1309, 0.2358, 0.1265, 0.2285, 0.1309, 0.2232, 0.1202, 0.2236, 0.1195, 0.2236, 0.1195, 0.2281, 0.1109, 0.2358, 0.1265, 0.2285, 0.1309, 0.2236, 0.1195, 0.2358, 0.1265, 0.2373, 0.1021, 0.2407, 0.1081, 0.2358, 0.1265, 0.2279, 0.08536, 0.2281, 0.1109, 0.2229, 0.1048, 0.2281, 0.1109, 0.2236, 0.1195, 0.2229, 0.1048, 0.2236, 0.1195, 0.2134, 0.1135, 0.2229, 0.1048, 0.2134, 0.1135, 0.2051, 0.09561, 0.2229, 0.1048, 0.2051, 0.09561, 0.2134, 0.1135, 0.1997, 0.09218, 0.2134, 0.1135, 0.1753, 0.09074, 0.1997, 0.09218, 0.1753, 0.09074, 0.1832, 0.08379, 0.1997, 0.09218, 0.1997, 0.09218, 0.2012, 0.07159, 0.2059, 0.07274, 0.1792, 0.05607, 0.1779, 0.03575, 0.184, 0.06016, 0.1779, 0.03575, 0.1779, 0.03552, 0.184, 0.06016, 0.2568, 0.08077, 0.2816, 0.1464, 0.2556, 0.1381, 0.2556, 0.1381, 0.2518, 0.1341, 0.2568, 0.08077, 0.2518, 0.1341, 0.2407, 0.1081, 0.2568, 0.08077, 0.1779, 0.03552, 0.2568, 0.08077, 0.2059, 0.07274, 0.2059, 0.07274, 0.2568, 0.08077, 0.2233, 0.08379, 0.1832, 0.08379, 0.1753, 0.09074, 0.1779, 0.08413, 0.2568, 0.08077, 0.2407, 0.1081, 0.2373, 0.1021, 0.2279, 0.08536, 0.2233, 0.08379, 0.2568, 0.08077, 0.2568, 0.08077, 0.2373, 0.1021, 0.2279, 0.08536, 0.1832, 0.08379, 0.1779, 0.08413, 0.184, 0.06016, 0.1779, 0.08413, 0.1792, 0.05607, 0.184, 0.06016, 0.2059, 0.07274, 0.2012, 0.07159, 0.1779, 0.03552])
me_plane_012.materials.append(mat_material_001)
me_plane_012.use_remesh_fix_poles = True
me_plane_012.use_remesh_preserve_attributes = False
me_plane_012.update()
me_plane_012.normals_split_custom_set([tuple(v) for v in zip(*[iter([1.057e-05, -1.715e-05, 1.0, -1.541e-05, -1.008e-05, 1.0, -2.582e-06, -1.574e-05, 1.0, -3.894e-05, 4.58e-06, 1.0, -6.385e-06, 1.461e-06, 1.0, -2.355e-05, -2.784e-06, 1.0, 1.852e-07, -4.732e-06, 1.0, 1.097e-05, -9.348e-06, 1.0, 3.893e-07, 3.153e-07, 1.0, -4.572e-07, 9.341e-07, 1.0, 2.779e-06, 7.568e-07, 1.0, -2.577e-07, 3.871e-07, 1.0, -5.248e-06, -1.404e-06, 1.0, -7.769e-06, -1.515e-06, 1.0, -3.607e-06, -9.593e-07, 1.0, 1.362e-05, 1.811e-05, 1.0, 8.109e-05, -7.55e-05, 1.0, 1.492e-05, 1.891e-06, 1.0, -4.866e-06, 6.562e-06, 1.0, -1.394e-05, -1.218e-05, 1.0, -2.082e-05, 1.306e-05, 1.0, -6.698e-07, 4.4e-06, 1.0, 8.6e-06, -9.348e-06, 1.0, 2.205e-06, 4.451e-06, 1.0, -7.832e-05, -2.683e-05, 1.0, -4.84e-05, -1.675e-05, 1.0, 5.886e-06, -3.214e-06, 1.0, -3.777e-06, -1.879e-06, 1.0, -9.113e-06, 9.702e-06, 1.0, -9.958e-06, 1.093e-05, 1.0, 3.223e-07, -3.706e-06, 1.0, 3.026e-06, 3.736e-06, 1.0, 2.405e-06, 7.511e-06, 1.0, -1.452e-06, 1.848e-06, 1.0, -3.795e-06, 5.046e-08, 1.0, 1.282e-07, -4.499e-06, 1.0, -1.22e-05, 7.357e-06, 1.0, -4.952e-07, 5.846e-06, 1.0, -2.598e-06, 2.794e-06, 1.0, -9.031e-05, -7.716e-05, 1.0, -2.255e-06, -4.194e-06, 1.0, -3.239e-06, -2.612e-05, 1.0, -3.485e-07, 1.689e-06, 1.0, 5.12e-07, 8.355e-07, 1.0, 7.385e-06, 1.344e-06, 1.0, 4.053e-06, -4.951e-06, 1.0, 2.746e-06, -4.271e-06, 1.0, 8.277e-07, -5.225e-08, 1.0, -1.625e-05, 9.552e-06, 1.0, -2.437e-06, 1.301e-05, 1.0, -1.438e-05, 1.618e-06, 1.0, -6.121e-08, 1.977e-07, 1.0, -3.516e-08, 1.977e-07, 1.0, -9.637e-08, 1.977e-07, 1.0, -6.121e-08, 1.977e-07, 1.0, 0.0, 1.977e-07, 1.0, -3.516e-08, 1.977e-07, 1.0, -3.3e-07, 2.748e-07, 1.0, -4.018e-07, 3.497e-07, 1.0, 2.007e-07, 2.486e-07, 1.0, -4.018e-07, 3.497e-07, 1.0, 6.329e-07, 7.581e-07, 1.0, 2.007e-07, 2.486e-07, 1.0, 2.007e-07, 2.486e-07, 1.0, 6.329e-07, 7.581e-07, 1.0, 7.055e-07, -4.413e-06, 1.0, 2.183e-07, 1.08e-06, 1.0, 1.774e-07, 1.953e-06, 1.0, -5.537e-06, 6.453e-06, 1.0, 1.774e-07, 1.953e-06, 1.0, 2.733e-06, -5.064e-06, 1.0, -1.21e-06, 1.794e-07, 1.0, 3.705e-06, 7.382e-06, 1.0, 1.774e-07, 1.953e-06, 1.0, -1.21e-06, 1.794e-07, 1.0, 6.329e-07, 7.581e-07, 1.0, 2.183e-07, 1.08e-06, 1.0, -1.247e-05, -8.912e-06, 1.0, 7.055e-07, -4.413e-06, 1.0, 6.329e-07, 7.581e-07, 1.0, -7.816e-07, -5.198e-06, 1.0, 2.007e-07, 2.486e-07, 1.0, -3.678e-07, 6.481e-07, 1.0, -3.3e-07, 2.748e-07, 1.0, 7.055e-07, -4.413e-06, 1.0, -4.733e-06, -8.209e-06, 1.0, 2.007e-07, 2.486e-07, 1.0, -1.295e-05, -1.484e-05, 1.0, -7.355e-06, -1.389e-05, 1.0, -7.816e-07, -5.198e-06, 1.0, -7.355e-06, -1.389e-05, 1.0, 7.055e-07, -4.413e-06, 1.0, -7.816e-07, -5.198e-06, 1.0, 1.774e-07, 1.953e-06, 1.0, 3.705e-06, 7.382e-06, 1.0, -5.537e-06, 6.453e-06, 1.0, 2.733e-06, -5.064e-06, 1.0, 4.738e-06, -2.257e-05, 1.0, -1.21e-06, 1.794e-07, 1.0, 3.705e-06, 7.382e-06, 1.0, 7.891e-06, 1.687e-05, 1.0, -5.537e-06, 6.453e-06, 1.0, 1.133e-06, 2.807e-06, 1.0, 3.532e-07, -9.502e-07, 1.0, -4.696e-06, 1.344e-06, 1.0, 1.133e-06, 2.807e-06, 1.0, -4.696e-06, 1.344e-06, 1.0, 1.275e-05, 1.22e-05, 1.0, 1.133e-06, 2.807e-06, 1.0, 1.275e-05, 1.22e-05, 1.0, 1.578e-05, 1.245e-05, 1.0, -5.537e-06, 6.453e-06, 1.0, 1.133e-06, 2.807e-06, 1.0, 2.183e-07, 1.08e-06, 1.0, 1.133e-06, 2.807e-06, 1.0, 1.578e-05, 1.245e-05, 1.0, 2.183e-07, 1.08e-06, 1.0, 1.573e-05, 1.475e-05, 1.0, -7.522e-06, -5.06e-06, 1.0, -7.353e-06, -7.005e-06, 1.0, 1.573e-05, 1.475e-05, 1.0, -7.353e-06, -7.005e-06, 1.0, -1.309e-05, -8.964e-06, 1.0, -1.309e-05, -8.964e-06, 1.0, 6.659e-06, 1.515e-05, 1.0, 1.573e-05, 1.475e-05, 1.0, 6.659e-06, 1.515e-05, 1.0, 4.549e-05, 5.544e-05, 1.0, 1.578e-05, 1.245e-05, 1.0, 1.573e-05, 1.475e-05, 1.0, 6.659e-06, 1.515e-05, 1.0, 1.578e-05, 1.245e-05, 1.0, 1.578e-05, 1.245e-05, 1.0, 4.549e-05, 5.544e-05, 1.0, 5.992e-06, 3.87e-06, 1.0, 1.578e-05, 1.245e-05, 1.0, 5.992e-06, 3.87e-06, 1.0, 2.183e-07, 1.08e-06, 1.0, 3.011e-05, -1.828e-05, 1.0, -1.602e-05, -2.054e-05, 1.0, -1.481e-05, -7.331e-07, 1.0, 5.992e-06, 3.87e-06, 1.0, 3.011e-05, -1.828e-05, 1.0, -1.481e-05, -7.331e-07, 1.0, -1.481e-05, -7.331e-07, 1.0, 1.708e-05, 2.872e-05, 1.0, 5.992e-06, 3.87e-06, 1.0, 1.708e-05, 2.872e-05, 1.0, -3.546e-06, -3.501e-06, 1.0, 5.992e-06, 3.87e-06, 1.0, -3.546e-06, -3.501e-06, 1.0, -1.247e-05, -8.912e-06, 1.0, 5.992e-06, 3.87e-06, 1.0, -7.816e-07, -5.198e-06, 1.0, 6.329e-07, 7.581e-07, 1.0, -2.255e-06, -4.194e-06, 1.0, -2.255e-06, -4.194e-06, 1.0, 6.329e-07, 7.581e-07, 1.0, -1.247e-05, -8.912e-06, 1.0, -1.208e-05, -5.507e-06, 1.0, -7.816e-07, -5.198e-06, 1.0, -2.255e-06, -4.194e-06, 1.0, -1.209e-05, -1.548e-05, 1.0, -9.199e-06, -9.692e-06, 1.0, -2.753e-06, -1.059e-05, 1.0, -9.199e-06, -9.692e-06, 1.0, -1.208e-05, -5.507e-06, 1.0, -2.255e-06, -4.194e-06, 1.0, -2.753e-06, -1.059e-05, 1.0, -9.199e-06, -9.692e-06, 1.0, -2.255e-06, -4.194e-06, 1.0, 2.183e-07, 1.08e-06, 1.0, 5.992e-06, 3.87e-06, 1.0, -1.247e-05, -8.912e-06, 1.0, -1.247e-05, -8.912e-06, 1.0, -3.239e-06, -2.612e-05, 1.0, -2.255e-06, -4.194e-06, 1.0, 0.0001977, -1.654e-06, 1.0, -4.098e-05, -0.0001284, 1.0, -3.239e-06, -2.612e-05, 1.0, -4.098e-05, -0.0001284, 1.0, -9.031e-05, -7.716e-05, 1.0, -3.239e-06, -2.612e-05, 1.0, -8.841e-06, -8.234e-06, 1.0, 0.0001977, -1.654e-06, 1.0, -6.143e-06, -7.96e-06, 1.0, -6.143e-06, -7.96e-06, 1.0, 0.0001977, -1.654e-06, 1.0, -3.239e-06, -2.612e-05, 1.0, -3.607e-06, -9.593e-07, 1.0, -4.061e-06, 1.772e-06, 1.0, -1.781e-06, -9e-09, 1.0, -4.061e-06, 1.772e-06, 1.0, -2.333e-06, 9.102e-07, 1.0, -1.781e-06, -9e-09, 1.0, -2.333e-06, 9.102e-07, 1.0, -4.191e-06, -8.323e-06, 1.0, -1.169e-06, -5.253e-06, 1.0, -1.169e-06, -5.253e-06, 1.0, -1.781e-06, -9e-09, 1.0, -2.333e-06, 9.102e-07, 1.0, -1.781e-06, -9e-09, 1.0, -5.248e-06, -1.404e-06, 1.0, -3.607e-06, -9.593e-07, 1.0, 5.12e-07, 8.355e-07, 1.0, 1.258e-05, 1.459e-06, 1.0, 7.385e-06, 1.344e-06, 1.0, 7.385e-06, 1.344e-06, 1.0, -4.166e-07, 2.166e-06, 1.0, -3.485e-07, 1.689e-06, 1.0, -4.166e-07, 2.166e-06, 1.0, 2.817e-07, 1.414e-06, 1.0, -3.485e-07, 1.689e-06, 1.0, 2.817e-07, 1.414e-06, 1.0, 7.582e-07, -4.103e-07, 1.0, -3.485e-07, 1.689e-06, 1.0, 4.053e-06, -4.951e-06, 1.0, 7.631e-06, -2.362e-05, 1.0, 5.384e-06, -1.755e-06, 1.0, 5.384e-06, -1.755e-06, 1.0, 2.746e-06, -4.271e-06, 1.0, 4.053e-06, -4.951e-06, 1.0, 2.746e-06, -4.271e-06, 1.0, 5.001e-06, -1.078e-05, 1.0, 8.277e-07, -5.225e-08, 1.0, 6.443e-07, 6.478e-06, 1.0, -7.165e-06, 1.181e-05, 1.0, -8.383e-07, 4.109e-06, 1.0, -8.383e-07, 4.109e-06, 1.0, -1.043e-06, 2.125e-07, 1.0, -2.577e-07, 3.871e-07, 1.0, -1.043e-06, 2.125e-07, 1.0, -4.572e-07, 9.341e-07, 1.0, -2.577e-07, 3.871e-07, 1.0, -4.572e-07, 9.341e-07, 1.0, 3.449e-06, 8.603e-07, 1.0, 2.779e-06, 7.568e-07, 1.0, -2.577e-07, 3.871e-07, 1.0, 6.443e-07, 6.478e-06, 1.0, -8.383e-07, 4.109e-06, 1.0, -2.317e-06, 2.483e-06, 1.0, -1.298e-05, 3.982e-06, 1.0, -9.185e-07, 5.157e-06, 1.0, -9.185e-07, 5.157e-06, 1.0, 1.354e-06, 7.32e-06, 1.0, 1.918e-06, 8.33e-06, 1.0, 1.354e-06, 7.32e-06, 1.0, -2.669e-06, 8.01e-06, 1.0, 1.918e-06, 8.33e-06, 1.0, 1.918e-06, 8.33e-06, 1.0, 8.97e-06, 1.054e-05, 1.0, -2.317e-06, 2.483e-06, 1.0, 8.97e-06, 1.054e-05, 1.0, -1.438e-05, 1.618e-06, 1.0, -2.437e-06, 1.301e-05, 1.0, -4.631e-06, 1.543e-05, 1.0, 8.97e-06, 1.054e-05, 1.0, -2.437e-06, 1.301e-05, 1.0, -0.0001059, 4.057e-05, 1.0, -5.029e-05, 5.186e-06, 1.0, -4.631e-06, 1.543e-05, 1.0, -5.029e-05, 5.186e-06, 1.0, -2.317e-06, 2.483e-06, 1.0, -4.631e-06, 1.543e-05, 1.0, -2.317e-06, 2.483e-06, 1.0, -9.185e-07, 5.157e-06, 1.0, 1.918e-06, 8.33e-06, 1.0, -1.438e-05, 1.618e-06, 1.0, -1.764e-06, 1.58e-05, 1.0, 9.103e-06, 4.49e-06, 1.0, -4.631e-06, 1.543e-05, 1.0, -2.317e-06, 2.483e-06, 1.0, 8.97e-06, 1.054e-05, 1.0, -1.438e-05, 1.618e-06, 1.0, 9.103e-06, 4.49e-06, 1.0, -1.625e-05, 9.552e-06, 1.0, 9.103e-06, 4.49e-06, 1.0, 3.241e-05, 5.749e-05, 1.0, 2.823e-05, 8.063e-06, 1.0, 9.103e-06, 4.49e-06, 1.0, 2.823e-05, 8.063e-06, 1.0, 1.074e-05, -1.69e-05, 1.0, -1.625e-05, 9.552e-06, 1.0, 1.074e-05, -1.69e-05, 1.0, -5.778e-06, -6.953e-06, 1.0, 9.103e-06, 4.49e-06, 1.0, 1.074e-05, -1.69e-05, 1.0, -1.625e-05, 9.552e-06, 1.0, -5.778e-06, -6.953e-06, 1.0, 3.736e-05, 0.0001002, 1.0, -1.625e-05, 9.552e-06, 1.0, 3.893e-07, 3.153e-07, 1.0, 7.52e-07, -1.813e-06, 1.0, -5.11e-08, 2.467e-06, 1.0, 7.52e-07, -1.813e-06, 1.0, 3.914e-06, -2.837e-06, 1.0, -5.11e-08, 2.467e-06, 1.0, 2.796e-06, -3.879e-06, 1.0, 3.395e-07, 6.646e-07, 1.0, 5.555e-08, -2.005e-06, 1.0, 3.395e-07, 6.646e-07, 1.0, 3.893e-07, 3.153e-07, 1.0, 1.02e-05, -4.642e-06, 1.0, 5.555e-08, -2.005e-06, 1.0, 3.395e-07, 6.646e-07, 1.0, -1.054e-05, -3.252e-06, 1.0, -3.544e-06, -1.272e-05, 1.0, -4.716e-07, -8.048e-06, 1.0, 5.555e-08, -2.005e-06, 1.0, -4.716e-07, -8.048e-06, 1.0, 2.796e-06, -3.879e-06, 1.0, 5.555e-08, -2.005e-06, 1.0, -1.129e-05, -2.899e-06, 1.0, 4.29e-06, 7.349e-06, 1.0, -1.067e-05, 2.068e-05, 1.0, 4.29e-06, 7.349e-06, 1.0, 5.555e-08, -2.005e-06, 1.0, 9.053e-06, 5.132e-06, 1.0, -1.067e-05, 2.068e-05, 1.0, 4.29e-06, 7.349e-06, 1.0, 9.053e-06, 5.132e-06, 1.0, 3.893e-07, 3.153e-07, 1.0, -5.11e-08, 2.467e-06, 1.0, 7.727e-06, 3.545e-06, 1.0, 7.727e-06, 3.545e-06, 1.0, 3.677e-05, 2.127e-06, 1.0, 2.549e-05, -5.601e-07, 1.0, 2.549e-05, -5.601e-07, 1.0, -2.029e-06, -1.144e-06, 1.0, 1.749e-06, -1.085e-06, 1.0, -2.029e-06, -1.144e-06, 1.0, -5.182e-06, 1.717e-05, 1.0, 1.749e-06, -1.085e-06, 1.0, -5.182e-06, 1.717e-05, 1.0, -1.33e-05, 1.154e-06, 1.0, -8.995e-06, 1.728e-05, 1.0, -1.33e-05, 1.154e-06, 1.0, -2.175e-05, -1.336e-05, 1.0, -1.631e-05, -1.815e-05, 1.0, -8.995e-06, 1.728e-05, 1.0, -1.33e-05, 1.154e-06, 1.0, -1.631e-05, -1.815e-05, 1.0, -8.995e-06, 1.728e-05, 1.0, 1.749e-06, -1.085e-06, 1.0, -5.182e-06, 1.717e-05, 1.0, 3.893e-07, 3.153e-07, 1.0, 7.727e-06, 3.545e-06, 1.0, 1.852e-07, -4.732e-06, 1.0, 7.727e-06, 3.545e-06, 1.0, 2.549e-05, -5.601e-07, 1.0, 2.172e-06, -1.211e-06, 1.0, 1.852e-07, -4.732e-06, 1.0, 7.727e-06, 3.545e-06, 1.0, 2.172e-06, -1.211e-06, 1.0, 5.555e-08, -2.005e-06, 1.0, -1.054e-05, -3.252e-06, 1.0, -3.765e-05, -7.651e-06, 1.0, 4.38e-05, -5.614e-05, 1.0, 4.729e-05, -3.501e-05, 1.0, 3.626e-05, -1.718e-05, 1.0, 4.729e-05, -3.501e-05, 1.0, -1.419e-05, 1.63e-05, 1.0, 3.626e-05, -1.718e-05, 1.0, -1.419e-05, 1.63e-05, 1.0, -1.067e-05, 2.068e-05, 1.0, 9.053e-06, 5.132e-06, 1.0, 2.172e-06, -1.211e-06, 1.0, 3.098e-05, -5.06e-05, 1.0, 6.139e-06, -1.482e-05, 1.0, 2.549e-05, -5.601e-07, 1.0, 1.749e-06, -1.085e-06, 1.0, 2.172e-06, -1.211e-06, 1.0, -1.184e-05, 3.233e-06, 1.0, 5.118e-06, 1.272e-06, 1.0, 6.271e-06, -1.14e-05, 1.0, 5.118e-06, 1.272e-06, 1.0, 3.626e-05, -1.718e-05, 1.0, -1.419e-05, 1.63e-05, 1.0, 6.271e-06, -1.14e-05, 1.0, 5.118e-06, 1.272e-06, 1.0, -1.419e-05, 1.63e-05, 1.0, 6.271e-06, -1.14e-05, 1.0, -1.618e-05, -9.124e-06, 1.0, -1.184e-05, 3.233e-06, 1.0, 9.053e-06, 5.132e-06, 1.0, 3.142e-05, -2.07e-05, 1.0, -1.419e-05, 1.63e-05, 1.0, 3.142e-05, -2.07e-05, 1.0, 6.271e-06, -1.14e-05, 1.0, -1.419e-05, 1.63e-05, 1.0, 6.139e-06, -1.482e-05, 1.0, 5.393e-06, -2.114e-06, 1.0, -4.312e-06, -3.714e-06, 1.0, 5.393e-06, -2.114e-06, 1.0, 1.423e-05, 1.39e-05, 1.0, -4.312e-06, -3.714e-06, 1.0, 2.172e-06, -1.211e-06, 1.0, 6.139e-06, -1.482e-05, 1.0, -2.215e-06, 1.171e-06, 1.0, -2.215e-06, 1.171e-06, 1.0, 6.139e-06, -1.482e-05, 1.0, 6.525e-06, 1.245e-05, 1.0, -3.765e-05, -7.651e-06, 1.0, 9.053e-06, 5.132e-06, 1.0, 5.555e-08, -2.005e-06, 1.0, 6.525e-06, 1.245e-05, 1.0, 6.139e-06, -1.482e-05, 1.0, -4.312e-06, -3.714e-06, 1.0, -2.215e-06, 1.171e-06, 1.0, -3.081e-06, -5.165e-06, 1.0, -2.398e-06, 1.111e-06, 1.0, -3.081e-06, -5.165e-06, 1.0, -1.508e-06, 1.493e-05, 1.0, -2.827e-06, 4.672e-06, 1.0, -3.081e-06, -5.165e-06, 1.0, -2.827e-06, 4.672e-06, 1.0, -2.398e-06, 1.111e-06, 1.0, -1.508e-06, 1.493e-05, 1.0, -7.78e-07, 2.89e-05, 1.0, -2.827e-06, 4.672e-06, 1.0, 2.172e-06, -1.211e-06, 1.0, -2.215e-06, 1.171e-06, 1.0, -4.578e-06, 1.052e-07, 1.0, -1.054e-05, -3.252e-06, 1.0, 3.395e-07, 6.646e-07, 1.0, -7.945e-06, 2.694e-06, 1.0, -1.744e-05, -8.674e-06, 1.0, -2.369e-05, -1.295e-05, 1.0, -2.909e-05, -2.863e-05, 1.0, -2.369e-05, -1.295e-05, 1.0, -1.054e-05, -3.252e-06, 1.0, -2.909e-05, -2.863e-05, 1.0, -7.945e-06, 2.694e-06, 1.0, 3.395e-07, 6.646e-07, 1.0, 1.02e-05, -4.642e-06, 1.0, 2.172e-06, -1.211e-06, 1.0, -4.578e-06, 1.052e-07, 1.0, 1.243e-05, 4.989e-06, 1.0, -7.78e-07, 2.89e-05, 1.0, 3.657e-06, 2.527e-05, 1.0, -2.827e-06, 4.672e-06, 1.0, 3.154e-05, 2.882e-05, 1.0, -2.909e-05, -2.863e-05, 1.0, -1.054e-05, -3.252e-06, 1.0, 1.889e-05, 1.517e-05, 1.0, 7.01e-06, 5.221e-05, 1.0, 3.154e-05, 2.882e-05, 1.0, 2.702e-05, -5.921e-06, 1.0, 8.057e-05, -4.767e-05, 1.0, -1.026e-05, 5.705e-07, 1.0, 8.057e-05, -4.767e-05, 1.0, 1.889e-05, 1.517e-05, 1.0, -1.026e-05, 5.705e-07, 1.0, -1.026e-05, 5.705e-07, 1.0, 1.889e-05, 1.517e-05, 1.0, -1.054e-05, -3.252e-06, 1.0, 1.889e-05, 1.517e-05, 1.0, 3.154e-05, 2.882e-05, 1.0, -1.054e-05, -3.252e-06, 1.0, 2.449e-05, -1.848e-06, 1.0, 0.0002066, 2.83e-05, 1.0, -7.945e-06, 2.694e-06, 1.0, -7.945e-06, 2.694e-06, 1.0, -1.026e-05, 5.705e-07, 1.0, -1.054e-05, -3.252e-06, 1.0, -2.215e-06, 1.171e-06, 1.0, -2.398e-06, 1.111e-06, 1.0, -4.578e-06, 1.052e-07, 1.0, 1.02e-05, -4.642e-06, 1.0, 2.449e-05, -1.848e-06, 1.0, -7.945e-06, 2.694e-06, 1.0, -4.525e-07, -1.5e-05, 1.0, -1.075e-05, -4.795e-07, 1.0, 1.852e-07, -4.732e-06, 1.0, -1.075e-05, -4.795e-07, 1.0, 1.097e-05, -9.348e-06, 1.0, 1.852e-07, -4.732e-06, 1.0, 1.375e-05, -1.367e-05, 1.0, 1.565e-05, -3.57e-06, 1.0, -4.525e-07, -1.5e-05, 1.0, 1.852e-07, -4.732e-06, 1.0, 1.375e-05, -1.367e-05, 1.0, -4.525e-07, -1.5e-05, 1.0, 1.861e-05, 6.245e-05, 1.0, -5.43e-06, 2.689e-05, 1.0, -8.087e-07, 4.916e-06, 1.0, -5.43e-06, 2.689e-05, 1.0, -1.059e-05, -2.802e-06, 1.0, -8.087e-07, 4.916e-06, 1.0, 9.424e-06, 3.761e-06, 1.0, 1.095e-05, 8.252e-06, 1.0, 1.243e-05, 4.989e-06, 1.0, 1.095e-05, 8.252e-06, 1.0, 9.803e-06, 7.534e-06, 1.0, 1.243e-05, 4.989e-06, 1.0, 9.803e-06, 7.534e-06, 1.0, -8.087e-07, 4.916e-06, 1.0, 1.243e-05, 4.989e-06, 1.0, -2.35e-05, 7.277e-06, 1.0, -1.683e-06, -8.768e-06, 1.0, 9.12e-06, 1.804e-05, 1.0, -1.683e-06, -8.768e-06, 1.0, 9.424e-06, 3.761e-06, 1.0, 9.12e-06, 1.804e-05, 1.0, 9.12e-06, 1.804e-05, 1.0, 9.424e-06, 3.761e-06, 1.0, 1.243e-05, 4.989e-06, 1.0, 9.12e-06, 1.804e-05, 1.0, -8.551e-05, 6.39e-05, 1.0, -2.35e-05, 7.277e-06, 1.0, 2.172e-06, -1.211e-06, 1.0, 1.243e-05, 4.989e-06, 1.0, -8.087e-07, 4.916e-06, 1.0, 2.172e-06, -1.211e-06, 1.0, -8.087e-07, 4.916e-06, 1.0, -1.059e-05, -2.802e-06, 1.0, 2.172e-06, -1.211e-06, 1.0, -1.059e-05, -2.802e-06, 1.0, 1.852e-07, -4.732e-06, 1.0, 1.097e-05, -9.348e-06, 1.0, 1.02e-05, -4.642e-06, 1.0, 3.893e-07, 3.153e-07, 1.0, -4.847e-06, 2.272e-06, 1.0, 2.683e-07, 3.17e-06, 1.0, 1.16e-06, 2.429e-06, 1.0, 2.683e-07, 3.17e-06, 1.0, 6.13e-08, 2.429e-06, 1.0, -2.119e-06, -1.493e-06, 1.0, 6.13e-08, 2.429e-06, 1.0, -2.523e-06, 2.796e-06, 1.0, -2.119e-06, -1.493e-06, 1.0, -2.119e-06, -1.493e-06, 1.0, -2.1e-05, -4.405e-06, 1.0, -9.75e-06, -6.155e-06, 1.0, -9.75e-06, -6.155e-06, 1.0, -7.742e-07, -3.056e-06, 1.0, -2.119e-06, -1.493e-06, 1.0, -7.742e-07, -3.056e-06, 1.0, 1.16e-06, 2.429e-06, 1.0, 2.683e-07, 3.17e-06, 1.0, -2.119e-06, -1.493e-06, 1.0, -7.742e-07, -3.056e-06, 1.0, 2.683e-07, 3.17e-06, 1.0, 1.16e-06, 2.429e-06, 1.0, 6.139e-07, 7.098e-06, 1.0, -6.385e-06, 1.461e-06, 1.0, 6.139e-07, 7.098e-06, 1.0, -2.002e-05, 9.327e-06, 1.0, -6.385e-06, 1.461e-06, 1.0, -2.002e-05, 9.327e-06, 1.0, -5.45e-06, -1.175e-05, 1.0, -2.156e-05, 3.262e-06, 1.0, -2.002e-05, 9.327e-06, 1.0, -2.156e-05, 3.262e-06, 1.0, -6.385e-06, 1.461e-06, 1.0, -4.847e-06, 2.272e-06, 1.0, 1.16e-06, 2.429e-06, 1.0, -4.242e-06, -3.424e-06, 1.0, -2.427e-05, -7.921e-06, 1.0, -4.847e-06, 2.272e-06, 1.0, -4.242e-06, -3.424e-06, 1.0, 3.517e-06, 3.532e-06, 1.0, -1.303e-05, -3.687e-06, 1.0, 9.501e-06, 2.482e-07, 1.0, -1.303e-05, -3.687e-06, 1.0, 2.352e-06, -1.216e-06, 1.0, 9.501e-06, 2.482e-07, 1.0, 6.408e-05, 8.184e-05, 1.0, 3.517e-06, 3.532e-06, 1.0, 9.501e-06, 2.482e-07, 1.0, 9.876e-06, 1.676e-06, 1.0, 1.561e-05, -1.299e-05, 1.0, 2.352e-06, -1.216e-06, 1.0, 1.561e-05, -1.299e-05, 1.0, 9.501e-06, 2.482e-07, 1.0, 2.352e-06, -1.216e-06, 1.0, -4.242e-06, -3.424e-06, 1.0, 9.876e-06, 1.676e-06, 1.0, -2.427e-05, -7.921e-06, 1.0, -2.427e-05, -7.921e-06, 1.0, 9.876e-06, 1.676e-06, 1.0, 2.352e-06, -1.216e-06, 1.0, 1.16e-06, 2.429e-06, 1.0, -6.385e-06, 1.461e-06, 1.0, -4.242e-06, -3.424e-06, 1.0, -4.493e-06, -1.51e-05, 1.0, -4.133e-06, -1.417e-05, 1.0, -2.355e-05, -2.784e-06, 1.0, -4.133e-06, -1.417e-05, 1.0, -2.673e-06, 1.288e-05, 1.0, 7.122e-06, 8.806e-06, 1.0, -6.385e-06, 1.461e-06, 1.0, -4.493e-06, -1.51e-05, 1.0, -2.355e-05, -2.784e-06, 1.0, -4.242e-06, -3.424e-06, 1.0, -6.385e-06, 1.461e-06, 1.0, -3.894e-05, 4.58e-06, 1.0, -4.133e-06, -1.417e-05, 1.0, 7.122e-06, 8.806e-06, 1.0, -2.355e-05, -2.784e-06, 1.0, -2.673e-06, 1.288e-05, 1.0, -2.351e-05, 2.443e-05, 1.0, 2.791e-06, 1.665e-05, 1.0, 7.122e-06, 8.806e-06, 1.0, -2.673e-06, 1.288e-05, 1.0, 2.791e-06, 1.665e-05, 1.0, -2.351e-05, 2.443e-05, 1.0, -1.329e-05, 1.281e-05, 1.0, 2.791e-06, 1.665e-05, 1.0, -1.329e-05, 1.281e-05, 1.0, 1.305e-05, -1.389e-05, 1.0, 2.791e-06, 1.665e-05, 1.0, 1.305e-05, -1.389e-05, 1.0, 4.699e-05, -4.557e-05, 1.0, 3.749e-05, -3.033e-05, 1.0, 1.305e-05, -1.389e-05, 1.0, 3.749e-05, -3.033e-05, 1.0, 2.791e-06, 1.665e-05, 1.0, 9.368e-06, 2.339e-06, 1.0, -0.0001104, -0.0001431, 1.0, 1.885e-05, 6.146e-07, 1.0, 5.881e-06, -3.686e-06, 1.0, 1.271e-05, 2.775e-05, 1.0, -7.915e-06, 8.902e-06, 1.0, 1.271e-05, 2.775e-05, 1.0, 9.493e-06, 3.033e-05, 1.0, -7.915e-06, 8.902e-06, 1.0, 9.368e-06, 2.339e-06, 1.0, 1.885e-05, 6.146e-07, 1.0, 5.881e-06, -3.686e-06, 1.0, -2.308e-06, -6.183e-06, 1.0, -4.125e-06, 3.976e-07, 1.0, 7.367e-08, -5.625e-06, 1.0, -4.125e-06, 3.976e-07, 1.0, 7.806e-07, 5.334e-06, 1.0, -2.845e-06, 2.323e-06, 1.0, -2.845e-06, 2.323e-06, 1.0, 7.806e-07, 5.334e-06, 1.0, 4.76e-07, 6.307e-06, 1.0, 7.806e-07, 5.334e-06, 1.0, 9.368e-06, 2.339e-06, 1.0, -6.452e-06, 2.361e-05, 1.0, 9.368e-06, 2.339e-06, 1.0, 5.881e-06, -3.686e-06, 1.0, -6.452e-06, 2.361e-05, 1.0, 9.493e-06, 3.033e-05, 1.0, -8.986e-06, 1.933e-05, 1.0, -7.915e-06, 8.902e-06, 1.0, -8.986e-06, 1.933e-05, 1.0, 8.582e-06, -1.298e-05, 1.0, -6.224e-05, 1.126e-05, 1.0, -8.986e-06, 1.933e-05, 1.0, -6.224e-05, 1.126e-05, 1.0, -7.915e-06, 8.902e-06, 1.0, 5.881e-06, -3.686e-06, 1.0, -7.915e-06, 8.902e-06, 1.0, 5.927e-06, -1.969e-05, 1.0, 5.927e-06, -1.969e-05, 1.0, -4.072e-05, -1.062e-05, 1.0, -6.102e-06, 1.141e-05, 1.0, 5.881e-06, -3.686e-06, 1.0, 5.927e-06, -1.969e-05, 1.0, -6.102e-06, 1.141e-05, 1.0, 5.881e-06, -3.686e-06, 1.0, -6.102e-06, 1.141e-05, 1.0, -6.452e-06, 2.361e-05, 1.0, -6.102e-06, 1.141e-05, 1.0, -7.361e-05, 8.366e-05, 1.0, -9.654e-06, 4.189e-05, 1.0, -2.798e-07, -2.073e-06, 1.0, 1.196e-05, -1.039e-05, 1.0, 2.547e-06, -6.758e-06, 1.0, 1.196e-05, -1.039e-05, 1.0, 5.517e-06, -9.582e-06, 1.0, 3.957e-06, -9.759e-06, 1.0, 2.547e-06, -6.758e-06, 1.0, 1.196e-05, -1.039e-05, 1.0, 3.957e-06, -9.759e-06, 1.0, 7.806e-07, 5.334e-06, 1.0, -6.452e-06, 2.361e-05, 1.0, -3.865e-06, 2.51e-05, 1.0, -6.102e-06, 1.141e-05, 1.0, -9.654e-06, 4.189e-05, 1.0, -6.452e-06, 2.361e-05, 1.0, -1.493e-05, -6.438e-07, 1.0, -2.798e-07, -2.073e-06, 1.0, 2.547e-06, -6.758e-06, 1.0, 5.517e-06, -9.582e-06, 1.0, -2.308e-06, -6.183e-06, 1.0, -9.55e-07, -4.007e-06, 1.0, -4.125e-06, 3.976e-07, 1.0, -2.845e-06, 2.323e-06, 1.0, 7.367e-08, -5.625e-06, 1.0, -3.865e-06, 2.51e-05, 1.0, 4.76e-07, 6.307e-06, 1.0, 7.806e-07, 5.334e-06, 1.0, 7.367e-08, -5.625e-06, 1.0, -9.55e-07, -4.007e-06, 1.0, -2.308e-06, -6.183e-06, 1.0, -9.55e-07, -4.007e-06, 1.0, -6.551e-05, 2.511e-05, 1.0, 5.682e-06, 4.052e-05, 1.0, -6.551e-05, 2.511e-05, 1.0, 3.65e-05, -2.444e-05, 1.0, -3.159e-05, 2.117e-05, 1.0, 5.682e-06, 4.052e-05, 1.0, -6.551e-05, 2.511e-05, 1.0, -3.159e-05, 2.117e-05, 1.0, -2.731e-05, -3.006e-06, 1.0, 3.957e-06, -9.759e-06, 1.0, -1.541e-05, -1.008e-05, 1.0, 3.957e-06, -9.759e-06, 1.0, 5.517e-06, -9.582e-06, 1.0, 5.562e-05, 0.0001407, 1.0, -1.541e-05, -1.008e-05, 1.0, 3.957e-06, -9.759e-06, 1.0, 5.562e-05, 0.0001407, 1.0, 5.517e-06, -9.582e-06, 1.0, -9.55e-07, -4.007e-06, 1.0, 5.562e-05, 0.0001407, 1.0, -9.55e-07, -4.007e-06, 1.0, 5.682e-06, 4.052e-05, 1.0, 5.562e-05, 0.0001407, 1.0, 5.562e-05, 0.0001407, 1.0, 4.428e-06, -3.131e-05, 1.0, -1.541e-05, -1.008e-05, 1.0, 4.428e-06, -3.131e-05, 1.0, -2.582e-06, -1.574e-05, 1.0, -1.541e-05, -1.008e-05, 1.0, -2.582e-06, -1.574e-05, 1.0, 1.787e-05, -1.548e-05, 1.0, 1.057e-05, -1.715e-05, 1.0, 1.787e-05, -1.548e-05, 1.0, 2.706e-05, -1.41e-05, 1.0, 1.057e-05, -1.715e-05, 1.0, 2.706e-05, -1.41e-05, 1.0, 4.904e-05, 1.302e-05, 1.0, 3.406e-05, -3.133e-06, 1.0, 4.904e-05, 1.302e-05, 1.0, 4.905e-05, 2.785e-05, 1.0, 3.406e-05, -3.133e-06, 1.0, 2.706e-05, -1.41e-05, 1.0, 3.406e-05, -3.133e-06, 1.0, 1.057e-05, -1.715e-05, 1.0, 1.492e-05, 1.891e-06, 1.0, -5.917e-06, 9.646e-06, 1.0, 1.362e-05, 1.811e-05, 1.0, -5.917e-06, 9.646e-06, 1.0, 6.595e-07, -2.14e-06, 1.0, 1.362e-05, 1.811e-05, 1.0, 1.362e-05, 1.811e-05, 1.0, 6.927e-06, -1.271e-05, 1.0, 8.6e-06, -9.348e-06, 1.0, 0.0001052, -3.256e-05, 1.0, -3.837e-05, -3.778e-05, 1.0, 1.492e-05, 1.891e-06, 1.0, 6.347e-05, 9.631e-06, 1.0, 0.0001052, -3.256e-05, 1.0, 1.492e-05, 1.891e-06, 1.0, 1.362e-05, 1.811e-05, 1.0, 8.6e-06, -9.348e-06, 1.0, 8.109e-05, -7.55e-05, 1.0, 8.109e-05, -7.55e-05, 1.0, 6.347e-05, 9.631e-06, 1.0, 1.492e-05, 1.891e-06, 1.0, 6.595e-07, -2.14e-06, 1.0, -5.917e-06, 9.646e-06, 1.0, -5.53e-06, 2.199e-05, 1.0, -5.917e-06, 9.646e-06, 1.0, -4.866e-06, 6.562e-06, 1.0, -2.082e-05, 1.306e-05, 1.0, -5.53e-06, 2.199e-05, 1.0, -5.917e-06, 9.646e-06, 1.0, -2.082e-05, 1.306e-05, 1.0, -4.866e-06, 6.562e-06, 1.0, -9.113e-06, 9.702e-06, 1.0, -1.394e-05, -1.218e-05, 1.0, -1.394e-05, -1.218e-05, 1.0, -2.109e-05, -5.018e-06, 1.0, -1.232e-05, 5.111e-06, 1.0, -1.394e-05, -1.218e-05, 1.0, -1.232e-05, 5.111e-06, 1.0, -2.082e-05, 1.306e-05, 1.0, 2.205e-06, 4.451e-06, 1.0, 0.0001052, -3.256e-05, 1.0, -6.698e-07, 4.4e-06, 1.0, 0.0001052, -3.256e-05, 1.0, 6.347e-05, 9.631e-06, 1.0, -6.698e-07, 4.4e-06, 1.0, -7.832e-05, -2.683e-05, 1.0, 6.595e-07, -2.14e-06, 1.0, -5.53e-06, 2.199e-05, 1.0, -4.84e-05, -1.675e-05, 1.0, -1.232e-05, 5.111e-06, 1.0, 5.886e-06, -3.214e-06, 1.0, -7.832e-05, -2.683e-05, 1.0, -5.53e-06, 2.199e-05, 1.0, -4.84e-05, -1.675e-05, 1.0, 8.6e-06, -9.348e-06, 1.0, 6.927e-06, -1.271e-05, 1.0, 5.886e-06, -3.214e-06, 1.0, 6.927e-06, -1.271e-05, 1.0, -7.832e-05, -2.683e-05, 1.0, 5.886e-06, -3.214e-06, 1.0, 5.886e-06, -3.214e-06, 1.0, 2.205e-06, 4.451e-06, 1.0, 8.6e-06, -9.348e-06, 1.0, -9.113e-06, 9.702e-06, 1.0, -4.866e-06, 6.562e-06, 1.0, -9.958e-06, 1.093e-05, 1.0, -4.866e-06, 6.562e-06, 1.0, 0.0, 2.419e-06, 1.0, -4.806e-06, 5.732e-06, 1.0, -4.806e-06, 5.732e-06, 1.0, 4.359e-08, 8.121e-07, 1.0, -9.958e-06, 1.093e-05, 1.0, -4.866e-06, 6.562e-06, 1.0, -4.806e-06, 5.732e-06, 1.0, -9.958e-06, 1.093e-05, 1.0, -6.341e-06, -2.198e-05, 1.0, -3.777e-06, -1.879e-06, 1.0, -9.958e-06, 1.093e-05, 1.0, 2.405e-06, 7.511e-06, 1.0, 4.359e-08, 8.121e-07, 1.0, 3.223e-07, -3.706e-06, 1.0, 4.359e-08, 8.121e-07, 1.0, -4.806e-06, 5.732e-06, 1.0, 3.223e-07, -3.706e-06, 1.0, -4.806e-06, 5.732e-06, 1.0, -1.056e-05, 4.31e-06, 1.0, 3.223e-07, -3.706e-06, 1.0, -1.056e-05, 4.31e-06, 1.0, 1.282e-07, -4.499e-06, 1.0, 3.223e-07, -3.706e-06, 1.0, 1.282e-07, -4.499e-06, 1.0, -1.056e-05, 4.31e-06, 1.0, -1.452e-06, 1.848e-06, 1.0, -1.056e-05, 4.31e-06, 1.0, -1.251e-05, -3.945e-07, 1.0, -1.452e-06, 1.848e-06, 1.0, -1.251e-05, -3.945e-07, 1.0, -1.582e-05, 3.867e-06, 1.0, -1.452e-06, 1.848e-06, 1.0, -1.452e-06, 1.848e-06, 1.0, -1.22e-05, 7.357e-06, 1.0, -3.795e-06, 5.046e-08, 1.0, 9.473e-06, 1.635e-06, 1.0, 8.789e-07, 1.349e-06, 1.0, -4.952e-07, 5.846e-06, 1.0, 8.789e-07, 1.349e-06, 1.0, -2.598e-06, 2.794e-06, 1.0, -4.952e-07, 5.846e-06, 1.0, 8.047e-06, -1.528e-05, 1.0, 5.886e-06, -3.214e-06, 1.0, -1.232e-05, 5.111e-06, 1.0, -1.232e-05, 5.111e-06, 1.0, -2.109e-05, -5.018e-06, 1.0, 8.047e-06, -1.528e-05, 1.0, -2.109e-05, -5.018e-06, 1.0, -3.777e-06, -1.879e-06, 1.0, 8.047e-06, -1.528e-05, 1.0, -2.598e-06, 2.794e-06, 1.0, 8.047e-06, -1.528e-05, 1.0, -3.795e-06, 5.046e-08, 1.0, -3.795e-06, 5.046e-08, 1.0, 8.047e-06, -1.528e-05, 1.0, 3.026e-06, 3.736e-06, 1.0, -1.582e-05, 3.867e-06, 1.0, -1.251e-05, -3.945e-07, 1.0, -2.26e-05, -1.28e-05, 1.0, 8.047e-06, -1.528e-05, 1.0, -3.777e-06, -1.879e-06, 1.0, -6.341e-06, -2.198e-05, 1.0, 2.405e-06, 7.511e-06, 1.0, 3.026e-06, 3.736e-06, 1.0, 8.047e-06, -1.528e-05, 1.0, 8.047e-06, -1.528e-05, 1.0, -6.341e-06, -2.198e-05, 1.0, 2.405e-06, 7.511e-06, 1.0, -1.582e-05, 3.867e-06, 1.0, -2.26e-05, -1.28e-05, 1.0, -4.952e-07, 5.846e-06, 1.0, -2.26e-05, -1.28e-05, 1.0, 9.473e-06, 1.635e-06, 1.0, -4.952e-07, 5.846e-06, 1.0, -3.795e-06, 5.046e-08, 1.0, -1.22e-05, 7.357e-06, 1.0, -2.598e-06, 2.794e-06, 1.0])] * 3)])
me_plane_003 = bpy.data.meshes.new('Plane.003')
me_plane_003.from_pydata([(-0.9836, -1.0, 0.0), (0.619, -1.0, 0.0), (-1.0, 0.6817, 0.0), (0.619, 0.6817, 0.0), (-0.02762, 0.6803, 0.0), (0.3281, 0.7138, 0.0), (-0.02762, 0.9425, 0.0), (-0.1708, 0.9707, 0.0), (1.076, 0.9611, 0.0), (-0.1708, 1.506, 0.0), (1.076, 1.506, 0.0), (1.076, 1.447, 0.0), (1.486, 0.9567, 0.0), (1.486, 1.447, 0.0), (1.783, 0.9567, -0.2216), (1.783, 1.447, -0.2216), (2.851, 0.9567, -0.2216), (2.84, 1.447, -0.2216), (-0.9871, -0.6665, 0.0), (-0.994, 0.05302, 0.0), (-1.199, -0.6665, 0.0), (-1.202, 0.05302, 0.0), (-1.199, -1.355, 0.0), (-1.199, 0.7411, 0.0), (-3.419, -1.355, 0.0), (-3.419, 0.7411, 0.0), (-3.839, -1.019, 0.0), (-3.839, 0.3092, 0.0), (-3.839, -0.5822, 0.0), (-3.839, -0.1477, 0.0), (-4.704, -0.5822, 0.0), (-4.704, -0.1477, 0.0), (0.3281, 0.94, 0.0), (-0.9836, -1.0, 0.0), (-1.0, 0.6817, 0.0), (0.3633, 0.6817, 0.0), (-0.06855, 0.9709, 0.0), (-3.641, 0.5125, 0.02253)], [(33, 0), (2, 34), (25, 37)], [(12, 15, 13), (14, 17, 15), (11, 12, 13), (0, 1, 3), (12, 14, 15), (29, 31, 30), (11, 8, 12), (10, 9, 11), (9, 36, 6), (19, 4, 34), (5, 4, 19), (18, 33, 3), (28, 29, 30), (29, 23, 27), (25, 27, 23), (28, 21, 29), (24, 22, 26), (21, 28, 20), (23, 29, 21), (22, 20, 28), (28, 26, 22), (18, 19, 20), (21, 20, 19), (14, 16, 17), (19, 18, 5), (6, 5, 32), (18, 3, 35), (35, 5, 18), (7, 36, 9), (4, 5, 6), (8, 9, 32), (11, 9, 8), (32, 9, 6)])
me_plane_003.polygons.foreach_set('use_smooth', [1, 1, 1, 1, 1, 1, 1, 0, 0, 0, 0, 0, 1, 0, 0, 0, 0, 1, 0, 1, 1, 0, 1, 1, 0, 0, 0, 0, 0, 0, 0, 1, 0])
_k = set([(12, 13), (14, 15)])
me_plane_003.attributes.new('sharp_edge', 'BOOLEAN', 'EDGE').data.foreach_set('value', [ (min(e.vertices), max(e.vertices)) in _k for e in me_plane_003.edges])
me_plane_003.use_remesh_fix_poles = True
me_plane_003.use_remesh_preserve_attributes = False
me_plane_003.update()
me_plane_003.normals_split_custom_set([tuple(v) for v in zip(*[iter([0.598, 0.0, 0.8015, 0.598, 0.0, 0.8015, 0.598, 0.0, 0.8015, 0.0, 0.0, 1.0, 0.0, 0.0, 1.0, 0.0, 0.0, 1.0, 0.342, -0.0005036, -0.9397, 0.0, 0.0, 1.0, 0.0, 0.0, 1.0, 0.0, 0.0, 1.0, 0.0, 0.0, 1.0, 0.0, 0.0, 1.0, 0.598, 0.0, 0.8015, 0.598, 0.0, 0.8015, 0.598, 0.0, 0.8015, 0.0, 0.0, 1.0, 0.0, 0.0, 1.0, 0.0, 0.0, 1.0, 0.342, -0.0005036, -0.9397, 0.0, 0.0, 1.0, 0.0, 0.0, 1.0, 0.0, 0.0, 1.0, 0.0, 0.0, 1.0, -0.3412, 0.02358, -0.9397, 0.0, 0.0, 1.0, 0.0, 0.0, 1.0, 0.0, 0.0, 1.0, 0.0, 0.0, 1.0, 0.0, 0.0, 1.0, 0.0, 0.0, 1.0, 0.0, 0.0, 1.0, 0.0, 0.0, 1.0, 0.0, 0.0, 1.0, 0.0, 0.0, 1.0, 0.0, 0.0, 1.0, 0.0, 0.0, 1.0, 0.0, 0.0, 1.0, 0.0, 0.0, 1.0, 0.0, 0.0, 1.0, 0.0, 0.0, 1.0, 0.0, 0.0, 1.0, 0.0, 0.0, 1.0, 0.0, 0.0, 1.0, 0.0, 0.0, 1.0, 0.0, 0.0, 1.0, 0.0, 0.0, 1.0, 0.0, 0.0, 1.0, 0.0, 0.0, 1.0, 0.0, 0.0, 1.0, 0.0, 0.0, 1.0, 0.0, 0.0, 1.0, 0.0, 0.0, 1.0, 0.0, 0.0, 1.0, 0.0, 0.0, 1.0, 0.0, 0.0, 1.0, 0.0, 0.0, 1.0, 0.0, 0.0, 1.0, 0.0, 0.0, 1.0, 0.0, 0.0, 1.0, 0.0, 0.0, 1.0, 0.0, 0.0, 1.0, 0.0, 0.0, 1.0, 0.0, 0.0, 1.0, 0.0, 0.0, 1.0, 0.0, 0.0, 1.0, 0.0, 0.0, 1.0, 0.0, 0.0, 1.0, 0.0, 0.0, 1.0, 0.0, 0.0, 1.0, 0.0, 0.0, 1.0, 0.0, 0.0, 1.0, 0.0, 0.0, 1.0, 0.0, 0.0, 1.0, 0.0, 0.0, 1.0, 0.0, 0.0, 1.0, 0.0, 0.0, 1.0, 0.0, 0.0, 1.0, 0.0, 0.0, 1.0, 0.0, 0.0, 1.0, 0.0, 0.0, 1.0, 0.0, 0.0, 1.0, 0.0, 0.0, 1.0, 0.0, 0.0, 1.0, 0.0, 0.0, 1.0, 0.0, 0.0, 1.0, 0.0, 0.0, 1.0, 0.0, 0.0, 1.0, 0.0, 0.0, 1.0, 0.0, 0.0, 1.0, 0.0, 0.0, 1.0, 0.0, 0.0, 1.0, 0.0, 0.0, 1.0, 0.0, 0.0, 1.0, 0.342, -0.0005036, -0.9397, 0.0, 0.0, 1.0, 0.0, 0.0, 1.0, 0.0, 0.0, 1.0, 0.0, 0.0, 1.0, 0.0, 0.0, 1.0])] * 3)])
me_circle = bpy.data.meshes.new('Circle')
me_circle.from_pydata([(0.0, 1.0, 0.0), (-0.1951, 0.9808, 0.0), (-0.3827, 0.9239, 0.0), (-0.5556, 0.8315, 0.0), (-0.7071, 0.7071, 0.0), (-0.8315, 0.5556, 0.0), (-0.9239, 0.3827, 0.0), (-0.9808, 0.1951, 0.0), (-1.0, -4.371e-08, 0.0), (-0.9808, -0.1951, 0.0), (-0.9239, -0.3827, 0.0), (-0.8315, -0.5556, 0.0), (-0.7071, -0.7071, 0.0), (-0.5556, -0.8315, 0.0), (-0.3827, -0.9239, 0.0), (-0.1951, -0.9808, 0.0), (8.742e-08, -1.0, 0.0), (0.1951, -0.9808, 0.0), (0.3827, -0.9239, 0.0), (0.5556, -0.8315, 0.0), (0.7071, -0.7071, 0.0), (0.8315, -0.5556, 0.0), (0.9239, -0.3827, 0.0), (0.9808, -0.1951, 0.0), (1.0, 1.192e-08, 0.0), (0.9808, 0.1951, 0.0), (0.9239, 0.3827, 0.0), (0.8315, 0.5556, 0.0), (0.7071, 0.7071, 0.0), (0.5556, 0.8315, 0.0), (0.3827, 0.9239, 0.0), (0.1951, 0.9808, 0.0)], [(1, 0), (2, 1), (3, 2), (4, 3), (5, 4), (6, 5), (7, 6), (8, 7), (9, 8), (10, 9), (11, 10), (12, 11), (13, 12), (14, 13), (15, 14), (16, 15), (17, 16), (18, 17), (19, 18), (20, 19), (21, 20), (22, 21), (23, 22), (24, 23), (25, 24), (26, 25), (27, 26), (28, 27), (29, 28), (30, 29), (31, 30), (0, 31)], [])
_uv = me_circle.uv_layers.new(name='UVMap')
_uv.uv.foreach_set('vector', [])
me_circle.use_remesh_fix_poles = True
me_circle.use_remesh_preserve_attributes = False
me_circle.update()

# ---- objects
ob_camera = bpy.data.objects.new('Camera', cam_camera)
ob_map = bpy.data.objects.new('Map', me_plane_012)
ob_walkmesh = bpy.data.objects.new('Walkmesh', me_plane_003)
ob_circle = bpy.data.objects.new('Circle', me_circle)

# ---- transforms, parenting, visibility, modifiers, constraints
ob_camera.location = (14.29, 17.91, 15.49)
ob_camera.rotation_euler = (0.99, 0.001161, 2.566)
ob_camera.lock_rotations_4d = False
ob_camera.empty_display_type = 'ARROWS'
ob_camera.color = (0.0, 0.0, 0.0, 0.0)
ob_camera.display_type = 'WIRE'
ob_camera.lineart.crease_threshold = 0.0
ob_map.location = (-7.888, -16.36, -11.3)
ob_map.rotation_euler = (0.99, 0.001152, 2.566)
ob_map.scale = (10.03, 10.03, 10.03)
ob_map.color = (0.8, 0.8, 0.8, 1.0)
ob_walkmesh.location = (-6.947, -20.46, -13.56)
ob_walkmesh.scale = (3.385, 3.405, 3.405)
ob_walkmesh.color = (0.8, 0.8, 0.8, 1.0)
ob_circle.location = (1.273, -16.46, -14.27)
ob_circle.scale = (0.284, 0.284, 0.284)

# ---- collection membership
col_collection.objects.link(ob_camera)
col_collection.objects.link(ob_map)
col_collection.objects.link(ob_walkmesh)
col_collection.objects.link(ob_circle)

# ---- scene / render settings (as saved in the file)
scene.camera = ob_camera
scene.frame_start = 1; scene.frame_end = 250; scene.frame_set(0)
scene.render.engine = 'BLENDER_EEVEE_NEXT'
scene.render.resolution_x = 800
scene.render.resolution_y = 800
scene.cycles.sampling_pattern = 'TABULATED_SOBOL'
scene.cycles.use_light_tree = False
scene.view_settings.view_transform = 'Filmic'
bpy.context.view_layer.update()
